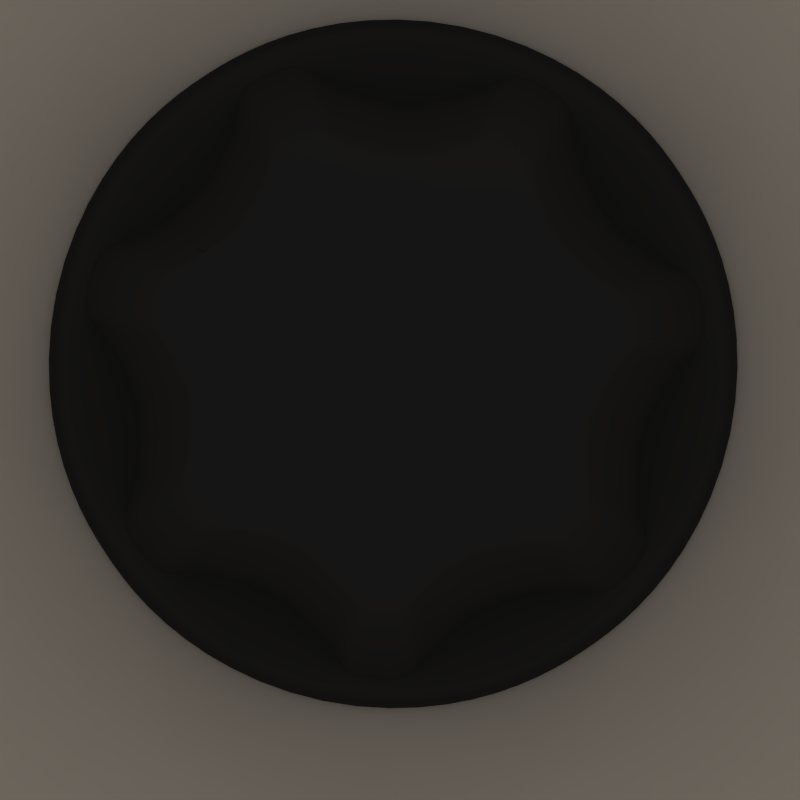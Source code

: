 # Source: tactile_knob_large.blend  (saved by Blender 2.56.0; exported with 4.5.12 LTS)
import bpy
from mathutils import Matrix  # noqa: F401  (used for matrix-valued properties, if any)

bpy.ops.wm.read_factory_settings(use_empty=True)
scene = bpy.context.scene
scene.name = 'Scene'

# ---- collections
col_collection_1 = bpy.data.collections.new('Collection 1'); scene.collection.children.link(col_collection_1)
col_collection_2 = bpy.data.collections.new('Collection 2'); scene.collection.children.link(col_collection_2)
col_collection_3 = bpy.data.collections.new('Collection 3'); scene.collection.children.link(col_collection_3)
col_collection_4 = bpy.data.collections.new('Collection 4'); scene.collection.children.link(col_collection_4)

# ---- materials (node trees are filled in below, after node groups)
mat_material_002 = bpy.data.materials.new('Material.002')
mat_material_002.alpha_threshold = 0.0
mat_material_002.use_transparent_shadow = False
mat_material_002.diffuse_color = (0.08666, 0.08408, 0.08522, 1.0)
mat_material_002.roughness = 3.14
mat_material_002.specular_intensity = 1.0
mat_material_002.line_color = (0.0, 0.0, 0.0, 1.0)
mat_plane = bpy.data.materials.new('plane')
mat_plane.alpha_threshold = 0.0
mat_plane.use_transparent_shadow = False
mat_plane.diffuse_color = (0.46, 0.4371, 0.4189, 1.0)
mat_plane.roughness = 0.5
mat_plane.line_color = (0.0, 0.0, 0.0, 0.2203)

# ---- material node trees

# ---- world
world_world = bpy.data.worlds.new('World'); scene.world = world_world
world_world.color = (1.0, 0.9859, 0.9434)
world_world.use_sun_shadow = False
world_world.sun_shadow_jitter_overblur = 0.0
world_world.cycles.sampling_method = 'MANUAL'
world_world.cycles.sample_map_resolution = 256
world_world.light_settings.ao_factor = 0.7606

# ---- cameras
cam_camera = bpy.data.cameras.new('Camera')
cam_camera.type = 'ORTHO'
cam_camera.clip_end = 100.0
cam_camera.lens = 35.0
cam_camera.ortho_scale = 24.71
cam_camera.dof.focus_distance = 0.0
cam_camera.dof.aperture_fstop = 128.0

# ---- lights
light_spot = bpy.data.lights.new('Spot', 'SPOT')
light_spot.transmission_factor = 0.0
light_spot.use_shadow = False
light_spot.energy = 65.0
light_spot.shadow_buffer_clip_start = 0.5
light_spot.shadow_soft_size = 1.0
light_spot.shadow_maximum_resolution = 0.006
light_spot.use_absolute_resolution = True
light_spot.use_square = True
light_spot.spot_blend = 0.416
light_spot.spot_size = 1.292
light_spot.cycles.use_multiple_importance_sampling = False
light_lamp = bpy.data.lights.new('Lamp', 'POINT')
light_lamp.transmission_factor = 0.0
light_lamp.cutoff_distance = 30.0
light_lamp.use_shadow = False
light_lamp.energy = 148.0
light_lamp.shadow_buffer_clip_start = 1.001
light_lamp.shadow_soft_size = 1.0
light_lamp.shadow_maximum_resolution = 0.006
light_lamp.use_absolute_resolution = True
light_lamp.cycles.use_multiple_importance_sampling = False
light_area = bpy.data.lights.new('Area', 'AREA')
light_area.transmission_factor = 0.0
light_area.energy = 87.18
light_area.shadow_buffer_clip_start = 0.5
light_area.shadow_soft_size = 1.357
light_area.shadow_maximum_resolution = 0.006
light_area.use_absolute_resolution = True
light_area.shape = 'RECTANGLE'
light_area.size = 1.357
light_area.size_y = 1.37
light_area.cycles.use_multiple_importance_sampling = False
light_spot_001 = bpy.data.lights.new('Spot.001', 'SPOT')
light_spot_001.transmission_factor = 0.0
light_spot_001.use_shadow = False
light_spot_001.energy = 211.0
light_spot_001.shadow_buffer_clip_start = 0.5
light_spot_001.shadow_soft_size = 1.0
light_spot_001.shadow_maximum_resolution = 0.006
light_spot_001.use_absolute_resolution = True
light_spot_001.use_square = True
light_spot_001.spot_blend = 0.5282
light_spot_001.spot_size = 1.99
light_spot_001.cycles.use_multiple_importance_sampling = False

# ---- meshes
me_circle_template = bpy.data.meshes.new('Circle.template')
me_circle_template.from_pydata([(0.0, 10.0, 0.0), (7.818, 6.235, 0.0), (9.749, -2.225, 0.0), (4.339, -9.01, 0.0), (-4.339, -9.01, 0.0), (-9.749, -2.225, 0.0), (-7.818, 6.235, 0.0), (-1.0, 10.0, 0.0), (1.0, 10.0, 0.0), (7.195, 7.017, 3.141e-10), (8.442, 5.453, -3.141e-10), (9.527, -3.2, -1.682e-10), (9.972, -1.25, 1.682e-10), (5.24, -8.576, -1.044e-10), (3.438, -9.444, 1.044e-10), (-3.438, -9.444, -2.984e-10), (-5.24, -8.576, 2.984e-10), (-9.972, -1.25, 2.677e-10), (-9.527, -3.2, -2.677e-10), (-8.442, 5.453, -3.539e-11), (-7.195, 7.017, 3.539e-11), (-3.587, 7.449, 2.467e-09), (3.587, 7.449, 8.632e-10), (6.464, -5.155, -2.597e-09), (-1.836e-05, -8.268, -1.848e-09), (-6.464, -5.155, 2.926e-10), (-8.06, 1.84, 2.213e-09), (-5.682, -6.666, 2.869e-10), (-7.763, -4.056, 1.212e-11), (-8.754, 0.2862, 1.204e-09), (-8.011, 3.541, 1.057e-09), (-5.234, 7.023, 1.215e-09), (-2.227, 8.471, 1.198e-09), (2.227, 8.471, 4.19e-10), (5.234, 7.023, 5.715e-10), (8.754, 0.2862, -5.934e-10), (7.763, -4.056, -1.342e-09), (5.682, -6.666, -1.311e-09), (1.669, -8.598, -8.465e-10), (-1.669, -8.598, -1.042e-09), (-5.393, -7.507, 2.887e-10), (-6.03, -5.885, 2.88e-10), (-8.519, -3.587, -1.241e-10), (-7.08, -4.569, 1.494e-10), (-9.232, -0.4646, 7.331e-10), (-8.361, 1.045, 1.691e-09), (-8.116, 4.424, 5.121e-10), (-7.987, 2.686, 1.617e-09), (-6.119, 6.928, 6.255e-10), (-4.396, 7.189, 1.82e-09), (-1.601, 9.104, 5.996e-10), (-2.879, 7.919, 1.812e-09), (1.601, 9.104, 2.098e-10), (2.879, 7.919, 6.339e-10), (6.119, 6.928, 4.389e-10), (4.396, 7.189, 7.108e-10), (8.116, 4.424, -5.671e-10), (9.232, -0.4646, -2.154e-10), (8.361, 1.045, -9.8e-10), (7.08, -4.569, -1.949e-09), (8.519, -3.587, -7.54e-10), (6.03, -5.885, -1.933e-09), (5.393, -7.507, -7.074e-10), (2.507, -8.897, -3.731e-10), (0.8416, -8.384, -1.332e-09), (-2.507, -8.897, -6.668e-10), (-0.8417, -8.384, -1.43e-09), (0.01225, 7.773, 15.6), (6.076, 4.853, 15.6), (7.574, -1.709, 15.6), (3.377, -6.971, 15.59), (-3.353, -6.971, 15.59), (-7.549, -1.709, 15.59), (-6.052, 4.853, 15.59), (-0.7633, 7.773, 15.56), (0.7878, 7.773, 15.56), (5.593, 5.459, 15.56), (6.56, 4.247, 15.56), (7.401, -2.465, 15.56), (7.746, -0.9525, 15.56), (4.076, -6.634, 15.55), (2.679, -7.307, 15.55), (-2.654, -7.307, 15.55), (-4.052, -6.634, 15.55), (-7.722, -0.9525, 15.55), (-7.377, -2.465, 15.55), (-6.535, 4.247, 15.55), (-5.568, 5.459, 15.55), (-5.001, -3.981, 16.45), (-4.395, -5.153, 16.27), (-6.009, -3.129, 16.27), (-6.778, 0.2392, 16.27), (-6.201, 2.763, 16.27), (-4.048, 5.464, 16.27), (-1.715, 6.587, 16.27), (1.74, 6.587, 16.27), (4.072, 5.464, 16.28), (6.226, 2.763, 16.28), (6.802, 0.2392, 16.27), (6.033, -3.129, 16.27), (4.419, -5.153, 16.27), (1.307, -6.652, 16.27), (-1.282, -6.652, 16.27), (-4.17, -5.805, 16.05), (-4.665, -4.547, 16.4), (-6.595, -2.765, 16.05), (-5.479, -3.527, 16.4), (-7.148, -0.3431, 16.05), (-6.473, 0.8278, 16.4), (-6.282, 3.448, 16.05), (-6.182, 2.101, 16.4), (-4.734, 5.39, 16.05), (-3.397, 5.593, 16.4), (-1.23, 7.078, 16.06), (-2.221, 6.159, 16.4), (1.254, 7.078, 16.06), (2.246, 6.159, 16.4), (4.758, 5.39, 16.06), (3.422, 5.593, 16.4), (6.307, 3.448, 16.06), (6.207, 2.101, 16.4), (7.172, -0.3431, 16.06), (6.497, 0.8278, 16.4), (5.503, -3.527, 16.4), (6.619, -2.765, 16.06), (4.689, -4.547, 16.4), (4.195, -5.805, 16.05), (1.957, -6.883, 16.05), (0.665, -6.485, 16.4), (-1.932, -6.883, 16.05), (-0.6405, -6.485, 16.4), (-6.239, 1.444, 16.45), (0.01223, -6.395, 16.45), (5.026, -3.981, 16.46), (6.264, 1.444, 16.46), (2.794, 5.795, 16.46), (-2.77, 5.795, 16.46), (0.01759, 7.681, 15.91), (6.006, 4.797, 15.91), (7.485, -1.683, 15.91), (3.341, -6.879, 15.91), (-3.306, -6.879, 15.91), (-7.45, -1.683, 15.91), (-5.971, 4.797, 15.91), (-0.7385, 7.582, 15.97), (0.7736, 7.582, 15.97), (5.457, 5.327, 15.97), (6.4, 4.144, 15.97), (7.22, -2.398, 15.97), (7.557, -0.9238, 15.97), (3.979, -6.462, 15.97), (2.617, -7.118, 15.97), (-2.582, -7.118, 15.97), (-3.944, -6.462, 15.97), (-7.522, -0.9238, 15.97), (-7.185, -2.398, 15.97), (-6.365, 4.144, 15.97), (-5.422, 5.327, 15.97), (-4.933, -3.927, 16.72), (-4.334, -5.084, 16.54), (-5.928, -3.085, 16.54), (-6.688, 0.2407, 16.54), (-6.119, 2.733, 16.54), (-3.992, 5.4, 16.54), (-1.688, 6.51, 16.54), (1.723, 6.51, 16.54), (4.027, 5.4, 16.54), (6.154, 2.733, 16.54), (6.723, 0.2407, 16.54), (5.964, -3.085, 16.54), (4.37, -5.084, 16.54), (1.296, -6.564, 16.54), (-1.261, -6.564, 16.54), (-4.113, -5.728, 16.34), (-4.601, -4.486, 16.66), (-6.507, -2.726, 16.34), (-5.405, -3.478, 16.66), (-7.053, -0.3343, 16.34), (-6.386, 0.822, 16.66), (-6.199, 3.41, 16.34), (-6.1, 2.079, 16.66), (-4.669, 5.328, 16.34), (-3.349, 5.527, 16.66), (-1.209, 6.994, 16.34), (-2.188, 6.087, 16.66), (1.244, 6.994, 16.34), (2.223, 6.087, 16.66), (4.704, 5.328, 16.34), (3.385, 5.527, 16.66), (6.234, 3.41, 16.34), (6.135, 2.079, 16.66), (7.088, -0.3343, 16.34), (6.422, 0.822, 16.66), (5.44, -3.478, 16.66), (6.543, -2.726, 16.34), (4.636, -4.486, 16.66), (4.148, -5.728, 16.34), (1.938, -6.793, 16.34), (0.6622, -6.4, 16.66), (-1.903, -6.793, 16.34), (-0.6271, -6.4, 16.66), (-6.156, 1.431, 16.72), (0.01758, -6.311, 16.72), (4.968, -3.927, 16.72), (6.191, 1.431, 16.72), (2.765, 5.727, 16.72), (-2.73, 5.727, 16.72), (-2.659, 5.579, 16.98), (2.694, 5.579, 16.98), (6.031, 1.394, 16.98), (4.84, -3.824, 16.98), (0.01758, -6.146, 16.98), (-5.996, 1.394, 16.98), (-0.6103, -6.233, 16.93), (-1.853, -6.616, 16.63), (0.6455, -6.233, 16.93), (1.888, -6.616, 16.63), (4.041, -5.579, 16.63), (4.516, -4.369, 16.93), (6.373, -2.654, 16.63), (5.299, -3.387, 16.93), (6.255, 0.8012, 16.93), (6.905, -0.3251, 16.63), (5.976, 2.025, 16.93), (6.072, 3.322, 16.63), (3.297, 5.384, 16.93), (4.583, 5.19, 16.63), (2.166, 5.929, 16.93), (1.212, 6.813, 16.63), (-2.131, 5.929, 16.93), (-1.177, 6.813, 16.63), (-3.262, 5.384, 16.93), (-4.547, 5.19, 16.63), (-5.941, 2.025, 16.93), (-6.037, 3.322, 16.63), (-6.22, 0.8012, 16.93), (-6.87, -0.3251, 16.63), (-5.264, -3.387, 16.93), (-6.338, -2.654, 16.63), (-4.481, -4.369, 16.93), (-4.005, -5.579, 16.63), (-1.228, -6.393, 16.82), (1.263, -6.393, 16.82), (4.257, -4.952, 16.82), (5.809, -3.005, 16.82), (6.549, 0.235, 16.82), (5.994, 2.663, 16.82), (3.923, 5.261, 16.82), (1.679, 6.341, 16.82), (-1.644, 6.341, 16.82), (-3.888, 5.261, 16.82), (-5.959, 2.663, 16.82), (-6.513, 0.235, 16.82), (-5.774, -3.005, 16.82), (-4.221, -4.952, 16.82), (-4.805, -3.824, 16.98), (-5.264, 5.172, 16.33), (-6.179, 4.025, 16.33), (-6.976, -2.328, 16.33), (-7.303, -0.8963, 16.33), (-3.829, -6.274, 16.33), (-2.506, -6.911, 16.33), (2.541, -6.911, 16.33), (3.864, -6.274, 16.33), (7.338, -0.8963, 16.33), (7.011, -2.328, 16.33), (6.215, 4.025, 16.33), (5.299, 5.172, 16.33), (0.7517, 7.362, 16.33), (-0.7165, 7.362, 16.33), (-5.815, 4.673, 16.27), (-7.256, -1.639, 16.27), (-3.219, -6.7, 16.27), (3.255, -6.7, 16.27), (7.291, -1.639, 16.27), (5.85, 4.673, 16.27), (0.01759, 7.482, 16.27), (0.01759, 7.193, 16.47), (5.625, 4.493, 16.47), (7.01, -1.574, 16.47), (3.129, -6.44, 16.47), (-3.094, -6.44, 16.47), (-6.974, -1.574, 16.47), (-5.59, 4.493, 16.47), (-0.6894, 7.091, 16.51), (0.7245, 7.091, 16.51), (5.104, 4.982, 16.51), (5.986, 3.877, 16.51), (6.753, -2.241, 16.51), (7.067, -0.8624, 16.51), (3.722, -6.041, 16.51), (2.448, -6.655, 16.51), (-2.413, -6.655, 16.51), (-3.687, -6.041, 16.51), (-7.032, -0.8624, 16.51), (-6.717, -2.241, 16.51), (-5.95, 3.877, 16.51), (-5.069, 4.982, 16.51), (-4.773, -3.799, 16.99), (-4.15, -4.867, 16.87), (-5.676, -2.953, 16.87), (-6.403, 0.2314, 16.87), (-5.858, 2.618, 16.87), (-3.821, 5.172, 16.87), (-1.616, 6.234, 16.87), (1.651, 6.234, 16.87), (3.857, 5.172, 16.87), (5.893, 2.618, 16.87), (6.438, 0.2314, 16.87), (5.711, -2.953, 16.87), (4.185, -4.867, 16.87), (1.242, -6.285, 16.87), (-1.206, -6.285, 16.87), (-3.9, -5.433, 16.73), (-4.436, -4.325, 16.95), (-6.172, -2.585, 16.73), (-5.211, -3.353, 16.95), (-6.69, -0.316, 16.73), (-6.158, 0.7934, 16.95), (-5.879, 3.236, 16.73), (-5.881, 2.005, 16.95), (-4.428, 5.055, 16.73), (-3.229, 5.331, 16.95), (-1.146, 6.636, 16.73), (-2.109, 5.87, 16.95), (1.181, 6.636, 16.73), (2.144, 5.87, 16.95), (4.463, 5.055, 16.73), (3.264, 5.331, 16.95), (5.914, 3.236, 16.73), (5.916, 2.005, 16.95), (6.725, -0.316, 16.73), (6.193, 0.7934, 16.95), (5.246, -3.353, 16.95), (6.207, -2.585, 16.73), (4.471, -4.325, 16.95), (3.936, -5.433, 16.73), (1.839, -6.442, 16.73), (0.6392, -6.171, 16.95), (-1.804, -6.442, 16.73), (-0.604, -6.171, 16.95), (-5.956, 1.385, 16.99), (0.01758, -6.106, 16.99), (4.808, -3.799, 16.99), (5.992, 1.385, 16.99), (2.676, 5.542, 16.99), (-2.641, 5.542, 16.99), (-2.625, 5.51, 17.01), (2.661, 5.51, 17.01), (5.956, 1.377, 17.01), (4.78, -3.776, 17.01), (0.01758, -6.07, 17.01), (-5.921, 1.377, 17.01), (-0.597, -6.101, 16.98), (-1.737, -6.205, 16.85), (0.6321, -6.101, 16.98), (1.772, -6.205, 16.85), (3.792, -5.232, 16.85), (4.421, -4.276, 16.98), (5.979, -2.489, 16.85), (5.187, -3.315, 16.98), (6.123, 0.7846, 16.98), (6.478, -0.3036, 16.85), (5.849, 1.983, 16.98), (5.697, 3.118, 16.85), (3.228, 5.271, 16.98), (4.3, 4.87, 16.85), (2.12, 5.804, 16.98), (1.138, 6.392, 16.85), (-2.085, 5.804, 16.98), (-1.103, 6.392, 16.85), (-3.192, 5.271, 16.98), (-4.265, 4.87, 16.85), (-5.814, 1.983, 16.98), (-5.662, 3.118, 16.85), (-6.088, 0.7846, 16.98), (-6.443, -0.3036, 16.85), (-5.152, -3.315, 16.98), (-5.944, -2.489, 16.85), (-4.386, -4.276, 16.98), (-3.756, -5.232, 16.85), (-1.179, -6.145, 16.93), (1.215, -6.145, 16.93), (4.092, -4.759, 16.93), (5.585, -2.887, 16.93), (6.296, 0.2267, 16.93), (5.763, 2.561, 16.93), (3.771, 5.058, 16.93), (1.615, 6.097, 16.93), (-1.579, 6.097, 16.93), (-3.736, 5.058, 16.93), (-5.728, 2.561, 16.93), (-6.261, 0.2267, 16.93), (-5.55, -2.887, 16.93), (-4.057, -4.759, 16.93), (-4.745, -3.776, 17.01), (-4.792, 4.712, 16.73), (-5.626, 3.667, 16.73), (-6.351, -2.118, 16.73), (-6.649, -0.8143, 16.73), (-3.485, -5.712, 16.73), (-2.281, -6.292, 16.73), (2.316, -6.292, 16.73), (3.52, -5.712, 16.73), (6.684, -0.8143, 16.73), (6.386, -2.118, 16.73), (5.661, 3.667, 16.73), (4.827, 4.712, 16.73), (0.6861, 6.707, 16.73), (-0.6509, 6.707, 16.73), (-5.269, 4.237, 16.7), (-6.574, -1.483, 16.7), (-2.916, -6.07, 16.7), (2.951, -6.07, 16.7), (6.609, -1.483, 16.7), (5.304, 4.237, 16.7), (0.01759, 6.783, 16.7), (0.01759, 6.305, 16.93), (4.93, 3.939, 16.93), (6.143, -1.377, 16.93), (2.744, -5.64, 16.93), (-2.709, -5.64, 16.93), (-6.108, -1.377, 16.93), (-4.895, 3.939, 16.93), (-0.6061, 6.259, 16.93), (0.6413, 6.259, 16.93), (4.505, 4.398, 16.93), (5.283, 3.423, 16.93), (5.96, -1.975, 16.93), (6.237, -0.7583, 16.93), (3.286, -5.327, 16.93), (2.162, -5.869, 16.93), (-2.127, -5.869, 16.93), (-3.251, -5.327, 16.93), (-6.202, -0.7583, 16.93), (-5.924, -1.975, 16.93), (-5.248, 3.423, 16.93), (-4.47, 4.398, 16.93), (-4.713, -3.751, 17.02), (-3.95, -4.634, 17.0), (-5.404, -2.811, 17.0), (-6.096, 0.2214, 17.0), (-5.577, 2.494, 17.0), (-3.638, 4.926, 17.0), (-1.538, 5.937, 17.0), (1.573, 5.937, 17.0), (3.673, 4.926, 17.0), (5.612, 2.494, 17.0), (6.131, 0.2213, 17.0), (5.439, -2.811, 17.0), (3.986, -4.634, 17.0), (1.183, -5.983, 17.0), (-1.148, -5.983, 17.0), (-3.589, -4.999, 16.97), (-4.328, -4.22, 17.01), (-5.68, -2.377, 16.97), (-5.084, -3.271, 17.01), (-6.156, -0.2892, 16.97), (-6.008, 0.7746, 17.01), (-5.41, 2.98, 16.97), (-5.738, 1.957, 17.01), (-4.075, 4.655, 16.97), (-3.15, 5.202, 17.01), (-1.053, 6.11, 16.97), (-2.057, 5.728, 17.01), (1.089, 6.11, 16.97), (2.093, 5.728, 17.01), (4.11, 4.655, 16.97), (3.185, 5.202, 17.01), (5.445, 2.98, 16.97), (5.773, 1.957, 17.01), (6.192, -0.2892, 16.97), (6.043, 0.7746, 17.01), (5.119, -3.271, 17.01), (5.715, -2.377, 16.97), (4.363, -4.22, 17.01), (3.624, -4.999, 16.97), (1.694, -5.929, 16.97), (0.6241, -6.02, 17.01), (-1.659, -5.929, 16.97), (-0.5889, -6.02, 17.01), (-5.882, 1.368, 17.02), (0.01758, -6.029, 17.02), (4.748, -3.751, 17.02), (5.917, 1.368, 17.02), (2.643, 5.473, 17.02), (-2.608, 5.473, 17.02), (-2.586, 5.428, 17.04), (2.621, 5.428, 17.04), (5.868, 1.357, 17.04), (4.709, -3.72, 17.04), (0.01758, -5.979, 17.04), (-5.832, 1.357, 17.04), (-0.5818, -5.949, 17.04), (-1.61, -5.754, 17.04), (0.6169, -5.949, 17.04), (1.645, -5.754, 17.04), (3.518, -4.852, 17.04), (4.312, -4.17, 17.04), (5.548, -2.307, 17.04), (5.059, -3.232, 17.04), (5.972, 0.7657, 17.04), (6.01, -0.2801, 17.04), (5.705, 1.934, 17.04), (5.286, 2.893, 17.04), (3.148, 5.141, 17.04), (3.99, 4.519, 17.04), (2.068, 5.661, 17.04), (1.057, 5.931, 17.04), (-2.033, 5.661, 17.04), (-1.022, 5.931, 17.04), (-3.113, 5.141, 17.04), (-3.955, 4.519, 17.04), (-5.67, 1.934, 17.04), (-5.251, 2.893, 17.04), (-5.937, 0.7657, 17.04), (-5.975, -0.2801, 17.04), (-5.024, -3.232, 17.04), (-5.513, -2.307, 17.04), (-4.277, -4.17, 17.04), (-3.483, -4.852, 17.04), (-1.126, -5.869, 17.04), (1.161, -5.869, 17.04), (3.91, -4.545, 17.04), (5.336, -2.757, 17.04), (6.015, 0.2175, 17.04), (5.506, 2.447, 17.04), (3.604, 4.833, 17.04), (1.543, 5.825, 17.04), (-1.508, 5.825, 17.04), (-3.568, 4.833, 17.04), (-5.471, 2.447, 17.04), (-5.98, 0.2175, 17.04), (-5.301, -2.757, 17.04), (-3.875, -4.545, 17.04), (-4.674, -3.72, 17.04), (-4.278, 4.211, 17.04), (-5.023, 3.277, 17.04), (-5.671, -1.889, 17.04), (-5.936, -0.725, 17.04), (-3.111, -5.099, 17.04), (-2.035, -5.617, 17.04), (2.07, -5.617, 17.04), (3.146, -5.099, 17.04), (5.971, -0.725, 17.04), (5.706, -1.889, 17.04), (5.058, 3.277, 17.04), (4.313, 4.211, 17.04), (0.6147, 5.992, 17.04), (-0.5795, 5.992, 17.04), (-4.674, 3.763, 17.04), (-5.832, -1.314, 17.04), (-2.586, -5.385, 17.04), (2.621, -5.385, 17.04), (5.868, -1.314, 17.04), (4.709, 3.763, 17.04), (0.01759, 6.022, 17.04), (0.01759, 5.181, 17.32), (4.051, 3.238, 17.32), (5.047, -1.127, 17.32), (2.256, -4.627, 17.32), (-2.221, -4.627, 17.32), (-5.012, -1.127, 17.32), (-4.016, 3.238, 17.32), (-0.4958, 5.155, 17.32), (0.531, 5.155, 17.32), (3.711, 3.624, 17.32), (4.351, 2.821, 17.32), (4.908, -1.621, 17.32), (5.137, -0.6203, 17.32), (2.708, -4.381, 17.32), (1.782, -4.826, 17.32), (-1.747, -4.826, 17.32), (-2.672, -4.381, 17.32), (-5.102, -0.6203, 17.32), (-4.873, -1.621, 17.32), (-4.316, 2.821, 17.32), (-3.676, 3.624, 17.32), (-4.016, -3.195, 17.32), (-3.329, -3.905, 17.32), (-4.555, -2.368, 17.32), (-5.139, 0.1901, 17.32), (-4.701, 2.107, 17.32), (-3.066, 4.158, 17.32), (-1.294, 5.011, 17.32), (1.329, 5.011, 17.32), (3.101, 4.158, 17.32), (4.737, 2.107, 17.32), (5.174, 0.1901, 17.32), (4.59, -2.368, 17.32), (3.364, -3.905, 17.32), (1.001, -5.043, 17.32), (-0.9655, -5.043, 17.32), (-2.992, -4.169, 17.32), (-3.675, -3.582, 17.32), (-4.737, -1.981, 17.32), (-4.317, -2.776, 17.32), (-5.135, -0.2378, 17.32), (-5.102, 0.6614, 17.32), (-4.512, 2.491, 17.32), (-4.872, 1.666, 17.32), (-3.398, 3.888, 17.32), (-2.674, 4.423, 17.32), (-0.8762, 5.103, 17.32), (-1.745, 4.87, 17.32), (0.9114, 5.103, 17.32), (1.781, 4.87, 17.32), (3.433, 3.888, 17.32), (2.709, 4.423, 17.32), (4.548, 2.491, 17.32), (4.908, 1.666, 17.32), (5.17, -0.2378, 17.32), (5.137, 0.6614, 17.32), (4.352, -2.776, 17.32), (4.773, -1.981, 17.32), (3.71, -3.582, 17.32), (3.028, -4.169, 17.32), (1.417, -4.944, 17.32), (0.5329, -5.112, 17.32), (-1.382, -4.944, 17.32), (-0.4977, -5.112, 17.32), (-5.012, 1.17, 17.32), (0.01758, -5.138, 17.32), (4.051, -3.195, 17.32), (5.047, 1.17, 17.32), (2.256, 4.67, 17.32), (-2.221, 4.67, 17.32), (-1.796, 3.787, 17.57), (1.831, 3.787, 17.57), (4.092, 0.9514, 17.57), (3.285, -2.584, 17.57), (0.01758, -4.158, 17.57), (-4.057, 0.9514, 17.57), (-0.3998, -4.137, 17.57), (-1.116, -4.001, 17.57), (0.435, -4.137, 17.57), (1.151, -4.001, 17.57), (2.456, -3.373, 17.57), (3.008, -2.897, 17.57), (3.869, -1.6, 17.57), (3.529, -2.245, 17.57), (4.164, 0.5398, 17.57), (4.191, -0.1885, 17.57), (3.979, 1.354, 17.57), (3.687, 2.022, 17.57), (2.198, 3.587, 17.57), (2.784, 3.154, 17.57), (1.446, 3.949, 17.57), (0.7416, 4.137, 17.57), (-1.41, 3.949, 17.57), (-0.7064, 4.137, 17.57), (-2.163, 3.587, 17.57), (-2.749, 3.154, 17.57), (-3.943, 1.354, 17.57), (-3.652, 2.022, 17.57), (-4.129, 0.5398, 17.57), (-4.156, -0.1885, 17.57), (-3.494, -2.245, 17.57), (-3.834, -1.6, 17.57), (-2.973, -2.897, 17.57), (-2.42, -3.373, 17.57), (-0.7787, -4.081, 17.57), (0.8139, -4.081, 17.57), (2.729, -3.159, 17.57), (3.722, -1.914, 17.57), (4.194, 0.158, 17.57), (3.84, 1.711, 17.57), (2.515, 3.372, 17.57), (1.08, 4.063, 17.57), (-1.045, 4.063, 17.57), (-2.48, 3.372, 17.57), (-3.805, 1.711, 17.57), (-4.159, 0.158, 17.57), (-3.686, -1.914, 17.57), (-2.693, -3.159, 17.57), (-3.25, -2.584, 17.57), (-2.974, 2.939, 17.57), (-3.493, 2.289, 17.57), (-3.944, -1.309, 17.57), (-4.129, -0.4984, 17.57), (-2.161, -3.545, 17.57), (-1.412, -3.905, 17.57), (1.447, -3.905, 17.57), (2.196, -3.545, 17.57), (4.164, -0.4984, 17.57), (3.979, -1.309, 17.57), (3.528, 2.289, 17.57), (3.009, 2.939, 17.57), (0.4334, 4.18, 17.57), (-0.3982, 4.18, 17.57), (-3.25, 2.627, 17.57), (-4.057, -0.9084, 17.57), (-1.796, -3.744, 17.57), (1.831, -3.744, 17.57), (4.092, -0.9084, 17.57), (3.285, 2.627, 17.57), (0.01759, 4.201, 17.57), (0.01759, 3.356, 17.73), (2.625, 2.101, 17.73), (3.269, -0.7205, 17.73), (1.464, -2.983, 17.73), (-1.429, -2.983, 17.73), (-3.233, -0.7205, 17.73), (-2.59, 2.101, 17.73), (-0.3142, 3.34, 17.73), (0.3494, 3.34, 17.73), (2.405, 2.35, 17.73), (2.819, 1.831, 17.73), (3.179, -1.04, 17.73), (3.326, -0.3934, 17.73), (1.756, -2.824, 17.73), (1.158, -3.112, 17.73), (-1.123, -3.112, 17.73), (-1.721, -2.824, 17.73), (-3.291, -0.3934, 17.73), (-3.144, -1.04, 17.73), (-2.784, 1.831, 17.73), (-2.37, 2.35, 17.73), (-2.59, -2.058, 17.73), (-2.146, -2.516, 17.73), (-2.938, -1.523, 17.73), (-3.315, 0.1305, 17.73), (-3.033, 1.369, 17.73), (-1.975, 2.695, 17.73), (-0.8303, 3.247, 17.73), (0.8654, 3.247, 17.73), (2.01, 2.695, 17.73), (3.068, 1.369, 17.73), (3.35, 0.1304, 17.73), (2.973, -1.523, 17.73), (2.181, -2.516, 17.73), (0.653, -3.252, 17.73), (-0.6178, -3.252, 17.73), (-1.928, -2.687, 17.73), (-2.369, -2.308, 17.73), (-3.056, -1.273, 17.73), (-2.784, -1.787, 17.73), (-3.313, -0.1461, 17.73), (-3.291, 0.4351, 17.73), (-2.91, 1.618, 17.73), (-3.143, 1.085, 17.73), (-2.19, 2.521, 17.73), (-1.722, 2.866, 17.73), (-0.5601, 3.306, 17.73), (-1.122, 3.155, 17.73), (0.5953, 3.306, 17.73), (1.157, 3.155, 17.73), (2.225, 2.521, 17.73), (1.757, 2.866, 17.73), (2.946, 1.618, 17.73), (3.178, 1.085, 17.73), (3.348, -0.1461, 17.73), (3.327, 0.4351, 17.73), (2.819, -1.787, 17.73), (3.091, -1.273, 17.73), (2.404, -2.308, 17.73), (1.963, -2.687, 17.73), (0.9221, -3.188, 17.73), (0.3507, -3.297, 17.73), (-0.8869, -3.188, 17.73), (-0.3155, -3.297, 17.73), (-3.233, 0.7635, 17.73), (0.01758, -3.313, 17.73), (2.625, -2.058, 17.73), (3.269, 0.7635, 17.73), (1.464, 3.026, 17.73), (-1.429, 3.026, 17.73), (-1.107, 2.357, 17.83), (1.142, 2.357, 17.83), (2.544, 0.5982, 17.83), (2.044, -1.594, 17.83), (0.01758, -2.57, 17.83), (-2.509, 0.5982, 17.83), (-0.2413, -2.557, 17.83), (-0.6854, -2.473, 17.83), (0.2765, -2.557, 17.83), (0.7206, -2.473, 17.83), (1.53, -2.083, 17.83), (1.872, -1.789, 17.83), (2.406, -0.9842, 17.83), (2.195, -1.384, 17.83), (2.589, 0.3429, 17.83), (2.606, -0.1088, 17.83), (2.474, 0.8477, 17.83), (2.293, 1.262, 17.83), (1.37, 2.233, 17.83), (1.733, 1.964, 17.83), (0.9032, 2.457, 17.83), (0.4666, 2.574, 17.83), (-0.8681, 2.457, 17.83), (-0.4314, 2.574, 17.83), (-1.335, 2.233, 17.83), (-1.698, 1.964, 17.83), (-2.439, 0.8477, 17.83), (-2.258, 1.262, 17.83), (-2.554, 0.343, 17.83), (-2.571, -0.1088, 17.83), (-2.16, -1.384, 17.83), (-2.371, -0.9842, 17.83), (-1.837, -1.789, 17.83), (-1.494, -2.083, 17.83), (-0.4763, -2.523, 17.83), (0.5114, -2.523, 17.83), (1.699, -1.951, 17.83), (2.315, -1.179, 17.83), (2.608, 0.1062, 17.83), (2.388, 1.069, 17.83), (1.566, 2.099, 17.83), (0.6765, 2.528, 17.83), (-0.6414, 2.528, 17.83), (-1.531, 2.1, 17.83), (-2.353, 1.069, 17.83), (-2.573, 0.1062, 17.83), (-2.279, -1.179, 17.83), (-1.664, -1.951, 17.83), (-2.009, -1.594, 17.83), (-1.838, 1.831, 17.83), (-2.159, 1.428, 17.83), (-2.439, -0.8038, 17.83), (-2.554, -0.3009, 17.83), (-1.334, -2.19, 17.83), (-0.869, -2.414, 17.83), (0.9042, -2.414, 17.83), (1.369, -2.19, 17.83), (2.589, -0.3009, 17.83), (2.474, -0.8038, 17.83), (2.195, 1.428, 17.83), (1.873, 1.831, 17.83), (0.2755, 2.6, 17.83), (-0.2403, 2.6, 17.83), (-2.009, 1.637, 17.83), (-2.509, -0.5552, 17.83), (-1.107, -2.314, 17.83), (1.142, -2.314, 17.83), (2.544, -0.5552, 17.83), (2.044, 1.637, 17.83), (0.01759, 2.613, 17.83), (-0.7489, 1.613, 17.91), (0.784, 1.613, 17.91), (1.74, 0.4146, 17.91), (1.399, -1.08, 17.91), (0.01758, -1.745, 17.91), (-1.705, 0.4146, 17.91), (-0.1589, -1.736, 17.91), (-0.4616, -1.679, 17.91), (0.194, -1.736, 17.91), (0.4967, -1.679, 17.91), (1.048, -1.413, 17.91), (1.282, -1.212, 17.91), (1.646, -0.664, 17.91), (1.502, -0.9364, 17.91), (1.77, 0.2406, 17.91), (1.782, -0.06728, 17.91), (1.692, 0.5846, 17.91), (1.569, 0.867, 17.91), (0.9392, 1.529, 17.91), (1.187, 1.345, 17.91), (0.6212, 1.682, 17.91), (0.3236, 1.761, 17.91), (-0.5861, 1.682, 17.91), (-0.2884, 1.761, 17.91), (-0.904, 1.529, 17.91), (-1.152, 1.345, 17.91), (-1.657, 0.5846, 17.91), (-1.533, 0.867, 17.91), (-1.735, 0.2406, 17.91), (-1.747, -0.06728, 17.91), (-1.467, -0.9364, 17.91), (-1.61, -0.664, 17.91), (-1.247, -1.212, 17.91), (-1.013, -1.413, 17.91), (-0.319, -1.713, 17.91), (0.3542, -1.713, 17.91), (1.164, -1.323, 17.91), (1.583, -0.7965, 17.91), (1.783, 0.07921, 17.91), (1.633, 0.7355, 17.91), (1.073, 1.438, 17.91), (0.4667, 1.73, 17.91), (-0.4315, 1.73, 17.91), (-1.038, 1.438, 17.91), (-1.598, 0.7355, 17.91), (-1.748, 0.07922, 17.91), (-1.548, -0.7965, 17.91), (-1.128, -1.323, 17.91), (-1.364, -1.08, 17.91), (-1.247, 1.255, 17.91), (-1.466, 0.98, 17.91), (-1.657, -0.541, 17.91), (-1.735, -0.1983, 17.91), (-0.9034, -1.486, 17.91), (-0.5867, -1.638, 17.91), (0.6219, -1.638, 17.91), (0.9386, -1.486, 17.91), (1.77, -0.1983, 17.91), (1.692, -0.541, 17.91), (1.501, 0.98, 17.91), (1.282, 1.255, 17.91), (0.1934, 1.779, 17.91), (-0.1582, 1.779, 17.91), (-1.364, 1.123, 17.91), (-1.705, -0.3716, 17.91), (-0.7489, -1.57, 17.91), (0.784, -1.57, 17.91), (1.74, -0.3716, 17.91), (1.399, 1.123, 17.91), (0.01759, 1.788, 17.91), (0.01759, 0.9795, 17.96), (0.7665, 0.6188, 17.96), (0.9515, -0.1917, 17.96), (0.4332, -0.8416, 17.96), (-0.3981, -0.8416, 17.96), (-0.9163, -0.1917, 17.96), (-0.7314, 0.6188, 17.96), (-0.07773, 0.9747, 17.96), (0.1129, 0.9747, 17.96), (0.7034, 0.6903, 17.96), (0.8223, 0.5413, 17.96), (0.9257, -0.2835, 17.96), (0.9681, -0.09767, 17.96), (0.517, -0.7959, 17.96), (0.3453, -0.8787, 17.96), (-0.3101, -0.8787, 17.96), (-0.4819, -0.7959, 17.96), (-0.9329, -0.09767, 17.96), (-0.8905, -0.2835, 17.96), (-0.7871, 0.5413, 17.96), (-0.6682, 0.6903, 17.96), (-0.7314, -0.5758, 17.96), (-0.6038, -0.7075, 17.96), (-0.8315, -0.4221, 17.96), (-0.9399, 0.0528, 17.96), (-0.8586, 0.4087, 17.96), (-0.5549, 0.7896, 17.96), (-0.226, 0.948, 17.96), (0.2612, 0.948, 17.96), (0.5901, 0.7896, 17.96), (0.8938, 0.4087, 17.96), (0.975, 0.0528, 17.96), (0.8666, -0.4221, 17.96), (0.639, -0.7075, 17.96), (0.2001, -0.9189, 17.96), (-0.165, -0.9189, 17.96), (-0.5413, -0.7565, 17.96), (-0.668, -0.6476, 17.96), (-0.8653, -0.3502, 17.96), (-0.7873, -0.498, 17.96), (-0.9392, -0.02664, 17.96), (-0.933, 0.1403, 17.96), (-0.8235, 0.48, 17.96), (-0.8904, 0.3269, 17.96), (-0.6166, 0.7395, 17.96), (-0.4822, 0.8388, 17.96), (-0.1484, 0.965, 17.96), (-0.3098, 0.9218, 17.96), (0.1835, 0.965, 17.96), (0.3449, 0.9218, 17.96), (0.6518, 0.7395, 17.96), (0.5174, 0.8388, 17.96), (0.8587, 0.48, 17.96), (0.9256, 0.3269, 17.96), (0.9743, -0.02665, 17.96), (0.9681, 0.1403, 17.96), (0.8225, -0.498, 17.96), (0.9005, -0.3502, 17.96), (0.7031, -0.6476, 17.96), (0.5765, -0.7565, 17.96), (0.2774, -0.9005, 17.96), (0.1133, -0.9317, 17.96), (-0.2422, -0.9005, 17.96), (-0.0781, -0.9317, 17.96), (-0.9163, 0.2347, 17.96), (0.01759, -0.9364, 17.96), (0.7665, -0.5758, 17.96), (0.9515, 0.2347, 17.96), (0.4332, 0.8846, 17.96), (-0.398, 0.8846, 17.96), (-0.1658, 0.4023, 17.98), (0.201, 0.4023, 17.98), (0.4297, 0.1156, 17.98), (0.3481, -0.242, 17.98), (0.01759, -0.4012, 17.98), (-0.3945, 0.1156, 17.98), (-0.02463, -0.3991, 17.98), (-0.09707, -0.3854, 17.98), (0.05981, -0.3991, 17.98), (0.1322, -0.3854, 17.98), (0.2642, -0.3218, 17.98), (0.3201, -0.2737, 17.98), (0.4072, -0.1425, 17.98), (0.3727, -0.2077, 17.98), (0.437, 0.07393, 17.98), (0.4398, 0.0002572, 17.98), (0.4182, 0.1563, 17.98), (0.3887, 0.2238, 17.98), (0.2381, 0.3821, 17.98), (0.2974, 0.3383, 17.98), (0.162, 0.4188, 17.98), (0.09082, 0.4378, 17.98), (-0.1269, 0.4188, 17.98), (-0.05564, 0.4378, 17.98), (-0.2029, 0.3821, 17.98), (-0.2622, 0.3383, 17.98), (-0.3831, 0.1563, 17.98), (-0.3536, 0.2238, 17.98), (-0.4019, 0.07393, 17.98), (-0.4046, 0.0002575, 17.98), (-0.3376, -0.2077, 17.98), (-0.372, -0.1425, 17.98), (-0.2849, -0.2737, 17.98), (-0.229, -0.3218, 17.98), (-0.06296, -0.3935, 17.98), (0.09813, -0.3935, 17.98), (0.2918, -0.3002, 17.98), (0.3922, -0.1742, 17.98), (0.4401, 0.03531, 17.98), (0.4042, 0.1924, 17.98), (0.2702, 0.3604, 17.98), (0.1251, 0.4303, 17.98), (-0.08989, 0.4303, 17.98), (-0.235, 0.3604, 17.98), (-0.369, 0.1924, 17.98), (-0.4049, 0.03531, 17.98), (-0.3571, -0.1742, 17.98), (-0.2566, -0.3002, 17.98), (-0.3129, -0.242, 17.98), (-0.285, 0.3166, 17.98), (-0.3375, 0.2509, 17.98), (-0.3831, -0.1131, 17.98), (-0.4018, -0.03108, 17.98), (-0.2028, -0.3392, 17.98), (-0.127, -0.3757, 17.98), (0.1622, -0.3757, 17.98), (0.238, -0.3392, 17.98), (0.437, -0.03108, 17.98), (0.4183, -0.1131, 17.98), (0.3727, 0.2509, 17.98), (0.3202, 0.3166, 17.98), (0.05965, 0.4421, 17.98), (-0.02447, 0.4421, 17.98), (-0.3129, 0.2851, 17.98), (-0.3945, -0.07256, 17.98), (-0.1658, -0.3593, 17.98), (0.201, -0.3593, 17.98), (0.4297, -0.07256, 17.98), (0.3481, 0.2851, 17.98), (0.01759, 0.4442, 17.98), (0.005954, 0.03807, 17.98), (4.012, 3.917, 17.19), (4.38, 3.5, 17.19), (4.705, 3.049, 17.19), (5.458, -1.22, 17.19), (5.307, -1.755, 17.19), (2.927, -4.74, 17.19), (2.439, -5.006, 17.19), (1.926, -5.222, 17.19), (-1.891, -5.222, 17.19), (-2.403, -5.006, 17.19), (-2.892, -4.74, 17.19), (-5.422, -1.22, 17.19), (-5.519, -0.6727, 17.19), (-5.272, -1.755, 17.19), (-4.669, 3.049, 17.19), (-4.345, 3.5, 17.19), (-3.977, 3.917, 17.19), (-3.238, -4.51, 17.19), (-3.602, -4.225, 17.19), (-3.976, -3.876, 17.19), (-4.345, -3.457, 17.19), (-5.125, -2.144, 17.19), (-4.928, -2.562, 17.19), (-4.671, -3.004, 17.19), (-5.555, -0.2589, 17.19), (-5.559, 0.2038, 17.19), (-5.519, 0.7136, 17.19), (-5.086, 2.277, 17.19), (-4.882, 2.692, 17.19), (-5.271, 1.8, 17.19), (-3.676, 4.204, 17.19), (-3.317, 4.495, 17.19), (-2.893, 4.782, 17.19), (-0.9491, 5.517, 17.19), (-0.5376, 5.574, 17.19), (-1.401, 5.418, 17.19), (-1.889, 5.265, 17.19), (0.5728, 5.574, 17.19), (0.9842, 5.517, 17.19), (1.436, 5.418, 17.19), (1.924, 5.265, 17.19), (3.352, 4.495, 17.19), (3.711, 4.204, 17.19), (2.929, 4.782, 17.19), (4.917, 2.692, 17.19), (5.121, 2.277, 17.19), (5.306, 1.8, 17.19), (5.59, -0.2589, 17.19), (5.554, -0.6727, 17.19), (5.594, 0.2038, 17.19), (5.554, 0.7136, 17.19), (4.963, -2.562, 17.19), (4.706, -3.004, 17.19), (5.16, -2.144, 17.19), (4.011, -3.876, 17.19), (3.637, -4.225, 17.19), (3.273, -4.51, 17.19), (1.531, -5.349, 17.19), (1.081, -5.456, 17.19), (0.5749, -5.53, 17.19), (-1.496, -5.349, 17.19), (-1.046, -5.456, 17.19), (-0.5398, -5.53, 17.19), (0.01759, 5.601, 17.19), (-5.422, 1.263, 17.19), (-2.403, 5.049, 17.19), (2.439, 5.049, 17.19), (5.458, 1.263, 17.19), (4.38, -3.457, 17.19), (0.01758, -5.558, 17.19), (0.01758, -4.648, 17.46), (-0.4488, -4.624, 17.46), (0.484, -4.624, 17.46), (3.668, -2.89, 17.46), (3.359, -3.24, 17.46), (3.941, -2.51, 17.46), (4.57, 1.06, 17.46), (4.651, 0.6006, 17.46), (4.443, 1.51, 17.46), (2.043, 4.228, 17.46), (2.454, 4.005, 17.46), (1.613, 4.41, 17.46), (-2.008, 4.228, 17.46), (-1.578, 4.41, 17.46), (-2.418, 4.005, 17.46), (-4.534, 1.06, 17.46), (-4.408, 1.51, 17.46), (-4.615, 0.6006, 17.46), (4.65, -0.5594, 17.46), (4.57, -1.017, 17.46), (0.01759, 4.691, 17.46), (0.4822, 4.667, 17.46), (-0.447, 4.667, 17.46), (-0.8721, -4.562, 17.46), (-1.249, -4.473, 17.46), (-1.58, -4.366, 17.46), (0.9073, -4.562, 17.46), (1.284, -4.473, 17.46), (1.615, -4.366, 17.46), (3.046, -3.532, 17.46), (2.742, -3.771, 17.46), (2.452, -3.963, 17.46), (4.321, -1.79, 17.46), (4.156, -2.141, 17.46), (4.444, -1.465, 17.46), (4.684, 0.174, 17.46), (4.681, -0.2132, 17.46), (4.288, 1.909, 17.46), (3.94, 2.555, 17.46), (4.117, 2.256, 17.46), (2.808, 3.765, 17.46), (3.109, 3.521, 17.46), (3.36, 3.281, 17.46), (1.205, 4.537, 17.46), (0.8265, 4.62, 17.46), (-1.17, 4.537, 17.46), (-0.7913, 4.62, 17.46), (-2.773, 3.765, 17.46), (-3.073, 3.521, 17.46), (-3.325, 3.281, 17.46), (-4.253, 1.909, 17.46), (-4.082, 2.256, 17.46), (-3.904, 2.555, 17.46), (-4.649, 0.1741, 17.46), (-4.615, -0.5594, 17.46), (-4.646, -0.2132, 17.46), (-3.905, -2.51, 17.46), (-4.121, -2.141, 17.46), (-3.633, -2.89, 17.46), (-4.286, -1.79, 17.46), (-4.409, -1.465, 17.46), (-3.324, -3.24, 17.46), (-3.011, -3.532, 17.46), (-2.417, -3.963, 17.46), (-2.706, -3.771, 17.46), (-3.633, 2.933, 17.46), (-4.534, -1.017, 17.46), (-2.008, -4.185, 17.46), (2.043, -4.185, 17.46), (3.668, 2.933, 17.46), (4.163, 4.064, 17.12), (4.545, 3.632, 17.12), (4.881, 3.163, 17.12), (5.663, -1.267, 17.12), (5.506, -1.822, 17.12), (3.036, -4.919, 17.12), (2.53, -5.195, 17.12), (1.998, -5.419, 17.12), (-1.963, -5.419, 17.12), (-2.495, -5.195, 17.12), (-3.001, -4.919, 17.12), (-5.627, -1.267, 17.12), (-5.728, -0.6988, 17.12), (-5.471, -1.822, 17.12), (-4.846, 3.163, 17.12), (-4.509, 3.632, 17.12), (-4.128, 4.064, 17.12), (-3.36, -4.681, 17.12), (-3.738, -4.385, 17.12), (-4.126, -4.023, 17.12), (-4.509, -3.589, 17.12), (-5.319, -2.225, 17.12), (-5.114, -2.66, 17.12), (-4.847, -3.118, 17.12), (-5.765, -0.2695, 17.12), (-5.769, 0.2107, 17.12), (-5.728, 0.7397, 17.12), (-5.278, 2.362, 17.12), (-5.066, 2.793, 17.12), (-5.47, 1.867, 17.12), (-3.815, 4.361, 17.12), (-3.443, 4.664, 17.12), (-3.003, 4.961, 17.12), (-0.9855, 5.724, 17.12), (-0.5586, 5.783, 17.12), (-1.455, 5.621, 17.12), (-1.961, 5.463, 17.12), (0.5937, 5.783, 17.12), (1.021, 5.724, 17.12), (1.49, 5.621, 17.12), (1.996, 5.463, 17.12), (3.478, 4.664, 17.12), (3.851, 4.361, 17.12), (3.038, 4.961, 17.12), (5.101, 2.793, 17.12), (5.314, 2.362, 17.12), (5.506, 1.867, 17.12), (5.8, -0.2695, 17.12), (5.763, -0.6988, 17.12), (5.805, 0.2107, 17.12), (5.763, 0.7396, 17.12), (5.149, -2.66, 17.12), (4.882, -3.118, 17.12), (5.354, -2.225, 17.12), (4.161, -4.023, 17.12), (3.774, -4.385, 17.12), (3.396, -4.681, 17.12), (1.588, -5.552, 17.12), (1.121, -5.663, 17.12), (0.5959, -5.74, 17.12), (-1.553, -5.552, 17.12), (-1.086, -5.663, 17.12), (-0.5608, -5.74, 17.12), (0.01759, 5.812, 17.12), (-5.627, 1.31, 17.12), (-2.495, 5.238, 17.12), (2.53, 5.238, 17.12), (5.663, 1.31, 17.12), (4.545, -3.589, 17.12), (0.01758, -5.769, 17.12), (8.011, 3.54, -8.275e-10), (8.06, 1.84, -1.39e-09), (8.06, 1.84, -1.39e-09), (8.011, 3.54, -8.275e-10), (8.06, 1.84, -1.39e-09), (8.011, 3.54, -8.275e-10), (6.207, 2.101, 16.4), (6.264, 1.444, 16.46), (6.226, 2.763, 16.28), (7.921, 2.754, -1.065e-09), (6.131, 2.158, 16.36)], [(1259, 1260), (1258, 1261)], [(67, 0, 7, 74), (8, 0, 67, 75), (9, 76, 68, 1), (10, 1, 68, 77), (11, 2, 69, 78), (12, 79, 69, 2), (13, 80, 70, 3), (14, 3, 70, 81), (15, 82, 71, 4), (16, 4, 71, 83), (17, 5, 72, 84), (18, 85, 72, 5), (19, 86, 73, 6), (20, 6, 73, 87), (27, 40, 103, 89), (16, 83, 103, 40), (41, 27, 89, 104), (41, 104, 88, 25), (42, 105, 85, 18), (28, 90, 105, 42), (25, 88, 106, 43), (28, 43, 106, 90), (44, 107, 91, 29), (17, 84, 107, 44), (29, 91, 108, 45), (46, 30, 92, 109), (19, 46, 109, 86), (47, 110, 92, 30), (48, 20, 87, 111), (31, 48, 111, 93), (49, 31, 93, 112), (7, 50, 113, 74), (32, 94, 113, 50), (32, 51, 114, 94), (8, 75, 115, 52), (33, 52, 115, 95), (53, 33, 95, 116), (54, 34, 96, 117), (54, 117, 76, 9), (34, 55, 118, 96), (1258, 56, 119, 97), (10, 77, 119, 56), (57, 121, 79, 12), (57, 35, 98, 121), (35, 58, 122, 98), (36, 99, 123, 59), (60, 11, 78, 124), (36, 60, 124, 99), (37, 61, 125, 100), (62, 126, 80, 13), (37, 100, 126, 62), (63, 14, 81, 127), (38, 63, 127, 101), (38, 101, 128, 64), (65, 129, 82, 15), (65, 39, 102, 129), (39, 66, 130, 102), (24, 132, 130, 66), (24, 64, 128, 132), (61, 23, 133, 125), (59, 123, 133, 23), (1259, 134, 122, 58), (22, 135, 118, 55), (53, 116, 135, 22), (21, 136, 114, 51), (49, 112, 136, 21), (47, 26, 131, 110), (26, 45, 108, 131), (74, 144, 137, 67), (75, 67, 137, 145), (76, 146, 138, 68), (77, 68, 138, 147), (78, 69, 139, 148), (79, 149, 139, 69), (80, 150, 140, 70), (81, 70, 140, 151), (82, 152, 141, 71), (83, 71, 141, 153), (84, 72, 142, 154), (85, 155, 142, 72), (86, 156, 143, 73), (87, 73, 143, 157), (89, 103, 173, 159), (83, 153, 173, 103), (104, 89, 159, 174), (104, 174, 158, 88), (105, 175, 155, 85), (90, 160, 175, 105), (88, 158, 176, 106), (90, 106, 176, 160), (107, 177, 161, 91), (84, 154, 177, 107), (91, 161, 178, 108), (109, 92, 162, 179), (86, 109, 179, 156), (110, 180, 162, 92), (111, 87, 157, 181), (93, 111, 181, 163), (112, 93, 163, 182), (74, 113, 183, 144), (94, 164, 183, 113), (94, 114, 184, 164), (75, 145, 185, 115), (95, 115, 185, 165), (116, 95, 165, 186), (117, 96, 166, 187), (117, 187, 146, 76), (96, 118, 188, 166), (97, 119, 189, 167), (77, 147, 189, 119), (120, 97, 167, 190), (121, 191, 149, 79), (121, 98, 168, 191), (98, 122, 192, 168), (99, 169, 193, 123), (124, 78, 148, 194), (99, 124, 194, 169), (100, 125, 195, 170), (126, 196, 150, 80), (100, 170, 196, 126), (127, 81, 151, 197), (101, 127, 197, 171), (101, 171, 198, 128), (129, 199, 152, 82), (129, 102, 172, 199), (102, 130, 200, 172), (130, 132, 202, 200), (128, 198, 202, 132), (125, 133, 203, 195), (133, 123, 193, 203), (134, 204, 192, 122), (134, 120, 190, 204), (135, 205, 188, 118), (116, 186, 205, 135), (114, 136, 206, 184), (112, 182, 206, 136), (110, 131, 201, 180), (108, 178, 201, 131), (200, 202, 211, 213), (202, 198, 215, 211), (195, 203, 210, 218), (203, 193, 220, 210), (192, 204, 209, 221), (204, 190, 223, 209), (188, 205, 208, 225), (205, 186, 227, 208), (184, 206, 207, 229), (206, 182, 231, 207), (180, 201, 212, 233), (201, 178, 235, 212), (139, 149, 264, 274), (145, 137, 276, 268), (137, 144, 269, 276), (172, 200, 213, 241), (199, 172, 241, 214), (152, 199, 214, 261), (198, 171, 242, 215), (171, 197, 216, 242), (197, 151, 262, 216), (196, 170, 243, 217), (150, 196, 217, 263), (170, 195, 218, 243), (169, 194, 219, 244), (194, 148, 265, 219), (193, 169, 244, 220), (168, 192, 221, 245), (191, 168, 245, 222), (149, 191, 222, 264), (190, 167, 246, 223), (189, 147, 266, 224), (167, 189, 224, 246), (166, 188, 225, 247), (146, 187, 226, 267), (187, 166, 247, 226), (186, 165, 248, 227), (165, 185, 228, 248), (185, 145, 268, 228), (164, 184, 229, 249), (183, 164, 249, 230), (144, 183, 230, 269), (182, 163, 250, 231), (163, 181, 232, 250), (181, 157, 256, 232), (162, 180, 233, 251), (156, 179, 234, 257), (179, 162, 251, 234), (178, 161, 252, 235), (177, 154, 259, 236), (161, 177, 236, 252), (160, 176, 237, 253), (176, 158, 255, 237), (175, 160, 253, 238), (155, 175, 238, 258), (158, 174, 239, 255), (174, 159, 254, 239), (173, 153, 260, 240), (159, 173, 240, 254), (157, 143, 270, 256), (143, 156, 257, 270), (142, 155, 258, 271), (154, 142, 271, 259), (153, 141, 272, 260), (141, 152, 261, 272), (151, 140, 273, 262), (140, 150, 263, 273), (148, 139, 274, 265), (147, 138, 275, 266), (138, 146, 267, 275), (275, 267, 286, 278), (266, 275, 278, 287), (265, 274, 279, 288), (273, 263, 290, 280), (262, 273, 280, 291), (272, 261, 292, 281), (260, 272, 281, 293), (259, 271, 282, 294), (271, 258, 295, 282), (270, 257, 296, 283), (256, 270, 283, 297), (254, 240, 313, 299), (240, 260, 293, 313), (239, 254, 299, 314), (255, 239, 314, 298), (258, 238, 315, 295), (238, 253, 300, 315), (237, 255, 298, 316), (253, 237, 316, 300), (252, 236, 317, 301), (236, 259, 294, 317), (235, 252, 301, 318), (234, 251, 302, 319), (257, 234, 319, 296), (251, 233, 320, 302), (232, 256, 297, 321), (250, 232, 321, 303), (231, 250, 303, 322), (269, 230, 323, 284), (230, 249, 304, 323), (249, 229, 324, 304), (228, 268, 285, 325), (248, 228, 325, 305), (227, 248, 305, 326), (226, 247, 306, 327), (267, 226, 327, 286), (247, 225, 328, 306), (246, 224, 329, 307), (224, 266, 287, 329), (223, 246, 307, 330), (264, 222, 331, 289), (222, 245, 308, 331), (245, 221, 332, 308), (220, 244, 309, 333), (219, 265, 288, 334), (244, 219, 334, 309), (243, 218, 335, 310), (263, 217, 336, 290), (217, 243, 310, 336), (216, 262, 291, 337), (242, 216, 337, 311), (215, 242, 311, 338), (261, 214, 339, 292), (214, 241, 312, 339), (241, 213, 340, 312), (276, 269, 284, 277), (268, 276, 277, 285), (274, 264, 289, 279), (212, 235, 318, 341), (233, 212, 341, 320), (207, 231, 322, 346), (229, 207, 346, 324), (208, 227, 326, 345), (225, 208, 345, 328), (209, 223, 330, 344), (221, 209, 344, 332), (210, 220, 333, 343), (218, 210, 343, 335), (211, 215, 338, 342), (213, 211, 342, 340), (340, 342, 351, 353), (342, 338, 355, 351), (335, 343, 350, 358), (343, 333, 360, 350), (332, 344, 349, 361), (344, 330, 363, 349), (328, 345, 348, 365), (345, 326, 367, 348), (324, 346, 347, 369), (346, 322, 371, 347), (320, 341, 352, 373), (341, 318, 375, 352), (279, 289, 404, 414), (285, 277, 416, 408), (277, 284, 409, 416), (312, 340, 353, 381), (339, 312, 381, 354), (292, 339, 354, 401), (338, 311, 382, 355), (311, 337, 356, 382), (337, 291, 402, 356), (336, 310, 383, 357), (290, 336, 357, 403), (310, 335, 358, 383), (309, 334, 359, 384), (334, 288, 405, 359), (333, 309, 384, 360), (308, 332, 361, 385), (331, 308, 385, 362), (289, 331, 362, 404), (330, 307, 386, 363), (329, 287, 406, 364), (307, 329, 364, 386), (306, 328, 365, 387), (286, 327, 366, 407), (327, 306, 387, 366), (326, 305, 388, 367), (305, 325, 368, 388), (325, 285, 408, 368), (304, 324, 369, 389), (323, 304, 389, 370), (284, 323, 370, 409), (322, 303, 390, 371), (303, 321, 372, 390), (321, 297, 396, 372), (302, 320, 373, 391), (296, 319, 374, 397), (319, 302, 391, 374), (318, 301, 392, 375), (317, 294, 399, 376), (301, 317, 376, 392), (300, 316, 377, 393), (316, 298, 395, 377), (315, 300, 393, 378), (295, 315, 378, 398), (298, 314, 379, 395), (314, 299, 394, 379), (313, 293, 400, 380), (299, 313, 380, 394), (297, 283, 410, 396), (283, 296, 397, 410), (282, 295, 398, 411), (294, 282, 411, 399), (293, 281, 412, 400), (281, 292, 401, 412), (291, 280, 413, 402), (280, 290, 403, 413), (288, 279, 414, 405), (287, 278, 415, 406), (278, 286, 407, 415), (415, 407, 426, 418), (406, 415, 418, 427), (405, 414, 419, 428), (413, 403, 430, 420), (402, 413, 420, 431), (412, 401, 432, 421), (400, 412, 421, 433), (399, 411, 422, 434), (411, 398, 435, 422), (410, 397, 436, 423), (396, 410, 423, 437), (394, 380, 453, 439), (380, 400, 433, 453), (379, 394, 439, 454), (395, 379, 454, 438), (398, 378, 455, 435), (378, 393, 440, 455), (377, 395, 438, 456), (393, 377, 456, 440), (392, 376, 457, 441), (376, 399, 434, 457), (375, 392, 441, 458), (374, 391, 442, 459), (397, 374, 459, 436), (391, 373, 460, 442), (372, 396, 437, 461), (390, 372, 461, 443), (371, 390, 443, 462), (409, 370, 463, 424), (370, 389, 444, 463), (389, 369, 464, 444), (368, 408, 425, 465), (388, 368, 465, 445), (367, 388, 445, 466), (366, 387, 446, 467), (407, 366, 467, 426), (387, 365, 468, 446), (386, 364, 469, 447), (364, 406, 427, 469), (363, 386, 447, 470), (404, 362, 471, 429), (362, 385, 448, 471), (385, 361, 472, 448), (360, 384, 449, 473), (359, 405, 428, 474), (384, 359, 474, 449), (383, 358, 475, 450), (403, 357, 476, 430), (357, 383, 450, 476), (356, 402, 431, 477), (382, 356, 477, 451), (355, 382, 451, 478), (401, 354, 479, 432), (354, 381, 452, 479), (381, 353, 480, 452), (416, 409, 424, 417), (408, 416, 417, 425), (414, 404, 429, 419), (352, 375, 458, 481), (373, 352, 481, 460), (347, 371, 462, 486), (369, 347, 486, 464), (348, 367, 466, 485), (365, 348, 485, 468), (349, 363, 470, 484), (361, 349, 484, 472), (350, 360, 473, 483), (358, 350, 483, 475), (351, 355, 478, 482), (353, 351, 482, 480), (480, 482, 491, 493), (482, 478, 495, 491), (475, 483, 490, 498), (483, 473, 500, 490), (472, 484, 489, 501), (484, 470, 503, 489), (468, 485, 488, 505), (485, 466, 507, 488), (464, 486, 487, 509), (486, 462, 511, 487), (460, 481, 492, 513), (481, 458, 515, 492), (419, 429, 544, 554), (425, 417, 556, 548), (417, 424, 549, 556), (452, 480, 493, 521), (479, 452, 521, 494), (432, 479, 494, 541), (478, 451, 522, 495), (451, 477, 496, 522), (477, 431, 542, 496), (476, 450, 523, 497), (430, 476, 497, 543), (450, 475, 498, 523), (449, 474, 499, 524), (474, 428, 545, 499), (473, 449, 524, 500), (448, 472, 501, 525), (471, 448, 525, 502), (429, 471, 502, 544), (470, 447, 526, 503), (469, 427, 546, 504), (447, 469, 504, 526), (446, 468, 505, 527), (426, 467, 506, 547), (467, 446, 527, 506), (466, 445, 528, 507), (445, 465, 508, 528), (465, 425, 548, 508), (444, 464, 509, 529), (463, 444, 529, 510), (424, 463, 510, 549), (462, 443, 530, 511), (443, 461, 512, 530), (461, 437, 536, 512), (442, 460, 513, 531), (436, 459, 514, 537), (459, 442, 531, 514), (458, 441, 532, 515), (457, 434, 539, 516), (441, 457, 516, 532), (440, 456, 517, 533), (456, 438, 535, 517), (455, 440, 533, 518), (435, 455, 518, 538), (438, 454, 519, 535), (454, 439, 534, 519), (453, 433, 540, 520), (439, 453, 520, 534), (437, 423, 550, 536), (423, 436, 537, 550), (422, 435, 538, 551), (434, 422, 551, 539), (433, 421, 552, 540), (421, 432, 541, 552), (431, 420, 553, 542), (420, 430, 543, 553), (428, 419, 554, 545), (427, 418, 555, 546), (418, 426, 547, 555), (695, 687, 706, 698), (686, 695, 698, 707), (685, 694, 699, 708), (693, 683, 710, 700), (682, 693, 700, 711), (692, 681, 712, 701), (680, 692, 701, 713), (679, 691, 702, 714), (691, 678, 715, 702), (690, 677, 716, 703), (676, 690, 703, 717), (674, 660, 733, 719), (660, 680, 713, 733), (659, 674, 719, 734), (675, 659, 734, 718), (678, 658, 735, 715), (658, 673, 720, 735), (657, 675, 718, 736), (673, 657, 736, 720), (672, 656, 737, 721), (656, 679, 714, 737), (655, 672, 721, 738), (654, 671, 722, 739), (677, 654, 739, 716), (671, 653, 740, 722), (652, 676, 717, 741), (670, 652, 741, 723), (651, 670, 723, 742), (689, 650, 743, 704), (650, 669, 724, 743), (669, 649, 744, 724), (648, 688, 705, 745), (668, 648, 745, 725), (647, 668, 725, 746), (646, 667, 726, 747), (687, 646, 747, 706), (667, 645, 748, 726), (666, 644, 749, 727), (644, 686, 707, 749), (643, 666, 727, 750), (684, 642, 751, 709), (642, 665, 728, 751), (665, 641, 752, 728), (640, 664, 729, 753), (639, 685, 708, 754), (664, 639, 754, 729), (663, 638, 755, 730), (683, 637, 756, 710), (637, 663, 730, 756), (636, 682, 711, 757), (662, 636, 757, 731), (635, 662, 731, 758), (681, 634, 759, 712), (634, 661, 732, 759), (661, 633, 760, 732), (696, 689, 704, 697), (688, 696, 697, 705), (694, 684, 709, 699), (632, 655, 738, 761), (653, 632, 761, 740), (627, 651, 742, 766), (649, 627, 766, 744), (628, 647, 746, 765), (645, 628, 765, 748), (629, 643, 750, 764), (641, 629, 764, 752), (630, 640, 753, 763), (638, 630, 763, 755), (631, 635, 758, 762), (633, 631, 762, 760), (760, 762, 771, 773), (762, 758, 775, 771), (755, 763, 770, 778), (763, 753, 780, 770), (752, 764, 769, 781), (764, 750, 783, 769), (748, 765, 768, 785), (765, 746, 787, 768), (744, 766, 767, 789), (766, 742, 791, 767), (740, 761, 772, 793), (761, 738, 795, 772), (699, 709, 824, 834), (705, 697, 836, 828), (697, 704, 829, 836), (732, 760, 773, 801), (759, 732, 801, 774), (712, 759, 774, 821), (758, 731, 802, 775), (731, 757, 776, 802), (757, 711, 822, 776), (756, 730, 803, 777), (710, 756, 777, 823), (730, 755, 778, 803), (729, 754, 779, 804), (754, 708, 825, 779), (753, 729, 804, 780), (728, 752, 781, 805), (751, 728, 805, 782), (709, 751, 782, 824), (750, 727, 806, 783), (749, 707, 826, 784), (727, 749, 784, 806), (726, 748, 785, 807), (706, 747, 786, 827), (747, 726, 807, 786), (746, 725, 808, 787), (725, 745, 788, 808), (745, 705, 828, 788), (724, 744, 789, 809), (743, 724, 809, 790), (704, 743, 790, 829), (742, 723, 810, 791), (723, 741, 792, 810), (741, 717, 816, 792), (722, 740, 793, 811), (716, 739, 794, 817), (739, 722, 811, 794), (738, 721, 812, 795), (737, 714, 819, 796), (721, 737, 796, 812), (720, 736, 797, 813), (736, 718, 815, 797), (735, 720, 813, 798), (715, 735, 798, 818), (718, 734, 799, 815), (734, 719, 814, 799), (733, 713, 820, 800), (719, 733, 800, 814), (717, 703, 830, 816), (703, 716, 817, 830), (702, 715, 818, 831), (714, 702, 831, 819), (713, 701, 832, 820), (701, 712, 821, 832), (711, 700, 833, 822), (700, 710, 823, 833), (708, 699, 834, 825), (707, 698, 835, 826), (698, 706, 827, 835), (773, 771, 841, 843), (771, 775, 845, 841), (778, 770, 840, 848), (770, 780, 850, 840), (781, 769, 839, 851), (769, 783, 853, 839), (785, 768, 838, 855), (768, 787, 857, 838), (789, 767, 837, 859), (767, 791, 861, 837), (793, 772, 842, 863), (772, 795, 865, 842), (834, 824, 894, 904), (828, 836, 906, 898), (836, 829, 899, 906), (801, 773, 843, 871), (774, 801, 871, 844), (821, 774, 844, 891), (775, 802, 872, 845), (802, 776, 846, 872), (776, 822, 892, 846), (777, 803, 873, 847), (823, 777, 847, 893), (803, 778, 848, 873), (804, 779, 849, 874), (779, 825, 895, 849), (780, 804, 874, 850), (805, 781, 851, 875), (782, 805, 875, 852), (824, 782, 852, 894), (783, 806, 876, 853), (784, 826, 896, 854), (806, 784, 854, 876), (807, 785, 855, 877), (827, 786, 856, 897), (786, 807, 877, 856), (787, 808, 878, 857), (808, 788, 858, 878), (788, 828, 898, 858), (809, 789, 859, 879), (790, 809, 879, 860), (829, 790, 860, 899), (791, 810, 880, 861), (810, 792, 862, 880), (792, 816, 886, 862), (811, 793, 863, 881), (817, 794, 864, 887), (794, 811, 881, 864), (795, 812, 882, 865), (796, 819, 889, 866), (812, 796, 866, 882), (813, 797, 867, 883), (797, 815, 885, 867), (798, 813, 883, 868), (818, 798, 868, 888), (815, 799, 869, 885), (799, 814, 884, 869), (800, 820, 890, 870), (814, 800, 870, 884), (816, 830, 900, 886), (830, 817, 887, 900), (831, 818, 888, 901), (819, 831, 901, 889), (820, 832, 902, 890), (832, 821, 891, 902), (822, 833, 903, 892), (833, 823, 893, 903), (825, 834, 904, 895), (826, 835, 905, 896), (835, 827, 897, 905), (905, 897, 916, 908), (896, 905, 908, 917), (895, 904, 909, 918), (903, 893, 920, 910), (892, 903, 910, 921), (902, 891, 922, 911), (890, 902, 911, 923), (889, 901, 912, 924), (901, 888, 925, 912), (900, 887, 926, 913), (886, 900, 913, 927), (884, 870, 943, 929), (870, 890, 923, 943), (869, 884, 929, 944), (885, 869, 944, 928), (888, 868, 945, 925), (868, 883, 930, 945), (867, 885, 928, 946), (883, 867, 946, 930), (882, 866, 947, 931), (866, 889, 924, 947), (865, 882, 931, 948), (864, 881, 932, 949), (887, 864, 949, 926), (881, 863, 950, 932), (862, 886, 927, 951), (880, 862, 951, 933), (861, 880, 933, 952), (899, 860, 953, 914), (860, 879, 934, 953), (879, 859, 954, 934), (858, 898, 915, 955), (878, 858, 955, 935), (857, 878, 935, 956), (856, 877, 936, 957), (897, 856, 957, 916), (877, 855, 958, 936), (876, 854, 959, 937), (854, 896, 917, 959), (853, 876, 937, 960), (894, 852, 961, 919), (852, 875, 938, 961), (875, 851, 962, 938), (850, 874, 939, 963), (849, 895, 918, 964), (874, 849, 964, 939), (873, 848, 965, 940), (893, 847, 966, 920), (847, 873, 940, 966), (846, 892, 921, 967), (872, 846, 967, 941), (845, 872, 941, 968), (891, 844, 969, 922), (844, 871, 942, 969), (871, 843, 970, 942), (906, 899, 914, 907), (898, 906, 907, 915), (904, 894, 919, 909), (842, 865, 948, 971), (863, 842, 971, 950), (837, 861, 952, 976), (859, 837, 976, 954), (838, 857, 956, 975), (855, 838, 975, 958), (839, 853, 960, 974), (851, 839, 974, 962), (840, 850, 963, 973), (848, 840, 973, 965), (841, 845, 968, 972), (843, 841, 972, 970), (970, 972, 981, 983), (972, 968, 985, 981), (965, 973, 980, 988), (973, 963, 990, 980), (962, 974, 979, 991), (974, 960, 993, 979), (958, 975, 978, 995), (975, 956, 997, 978), (954, 976, 977, 999), (976, 952, 1001, 977), (950, 971, 982, 1003), (971, 948, 1005, 982), (909, 919, 1034, 1044), (915, 907, 1046, 1038), (907, 914, 1039, 1046), (942, 970, 983, 1011), (969, 942, 1011, 984), (922, 969, 984, 1031), (968, 941, 1012, 985), (941, 967, 986, 1012), (967, 921, 1032, 986), (966, 940, 1013, 987), (920, 966, 987, 1033), (940, 965, 988, 1013), (939, 964, 989, 1014), (964, 918, 1035, 989), (963, 939, 1014, 990), (938, 962, 991, 1015), (961, 938, 1015, 992), (919, 961, 992, 1034), (960, 937, 1016, 993), (959, 917, 1036, 994), (937, 959, 994, 1016), (936, 958, 995, 1017), (916, 957, 996, 1037), (957, 936, 1017, 996), (956, 935, 1018, 997), (935, 955, 998, 1018), (955, 915, 1038, 998), (934, 954, 999, 1019), (953, 934, 1019, 1000), (914, 953, 1000, 1039), (952, 933, 1020, 1001), (933, 951, 1002, 1020), (951, 927, 1026, 1002), (932, 950, 1003, 1021), (926, 949, 1004, 1027), (949, 932, 1021, 1004), (948, 931, 1022, 1005), (947, 924, 1029, 1006), (931, 947, 1006, 1022), (930, 946, 1007, 1023), (946, 928, 1025, 1007), (945, 930, 1023, 1008), (925, 945, 1008, 1028), (928, 944, 1009, 1025), (944, 929, 1024, 1009), (943, 923, 1030, 1010), (929, 943, 1010, 1024), (927, 913, 1040, 1026), (913, 926, 1027, 1040), (912, 925, 1028, 1041), (924, 912, 1041, 1029), (923, 911, 1042, 1030), (911, 922, 1031, 1042), (921, 910, 1043, 1032), (910, 920, 1033, 1043), (918, 909, 1044, 1035), (917, 908, 1045, 1036), (908, 916, 1037, 1045), (1045, 1037, 1047), (1036, 1045, 1047), (1035, 1044, 1047), (1043, 1033, 1047), (1032, 1043, 1047), (1042, 1031, 1047), (1030, 1042, 1047), (1029, 1041, 1047), (1041, 1028, 1047), (1040, 1027, 1047), (1026, 1040, 1047), (1024, 1010, 1047), (1010, 1030, 1047), (1009, 1024, 1047), (1025, 1009, 1047), (1028, 1008, 1047), (1008, 1023, 1047), (1007, 1025, 1047), (1023, 1007, 1047), (1022, 1006, 1047), (1006, 1029, 1047), (1005, 1022, 1047), (1004, 1021, 1047), (1027, 1004, 1047), (1021, 1003, 1047), (1002, 1026, 1047), (1020, 1002, 1047), (1001, 1020, 1047), (1039, 1000, 1047), (1000, 1019, 1047), (1019, 999, 1047), (998, 1038, 1047), (1018, 998, 1047), (997, 1018, 1047), (996, 1017, 1047), (1037, 996, 1047), (1017, 995, 1047), (1016, 994, 1047), (994, 1036, 1047), (993, 1016, 1047), (1034, 992, 1047), (992, 1015, 1047), (1015, 991, 1047), (990, 1014, 1047), (989, 1035, 1047), (1014, 989, 1047), (1013, 988, 1047), (1033, 987, 1047), (987, 1013, 1047), (986, 1032, 1047), (1012, 986, 1047), (985, 1012, 1047), (1031, 984, 1047), (984, 1011, 1047), (1011, 983, 1047), (1046, 1039, 1047), (1038, 1046, 1047), (1044, 1034, 1047), (982, 1005, 1047), (1003, 982, 1047), (977, 1001, 1047), (999, 977, 1047), (978, 997, 1047), (995, 978, 1047), (979, 993, 1047), (991, 979, 1047), (980, 990, 1047), (988, 980, 1047), (981, 985, 1047), (983, 981, 1047), (1048, 566, 558, 1049), (1049, 558, 567, 1050), (1051, 559, 568, 1052), (1053, 570, 560, 1054), (1054, 560, 571, 1055), (1056, 572, 561, 1057), (1057, 561, 573, 1058), (1059, 562, 574, 1060), (1061, 575, 562, 1059), (1062, 576, 563, 1063), (1063, 563, 577, 1064), (1065, 593, 579, 1066), (1058, 573, 593, 1065), (1066, 579, 594, 1067), (1067, 594, 578, 1068), (1069, 595, 575, 1061), (1070, 580, 595, 1069), (1068, 578, 596, 1071), (1071, 596, 580, 1070), (1072, 597, 581, 1073), (1060, 574, 597, 1072), (1073, 581, 598, 1074), (1075, 582, 599, 1076), (1076, 599, 576, 1062), (1077, 600, 582, 1075), (1064, 577, 601, 1078), (1078, 601, 583, 1079), (1079, 583, 602, 1080), (1081, 603, 564, 1082), (1083, 584, 603, 1081), (1084, 604, 584, 1083), (1085, 565, 605, 1086), (1086, 605, 585, 1087), (1087, 585, 606, 1088), (1089, 586, 607, 1090), (1090, 607, 566, 1048), (1091, 608, 586, 1089), (1092, 609, 587, 1093), (1050, 567, 609, 1092), (1093, 587, 610, 1094), (1095, 611, 569, 1096), (1097, 588, 611, 1095), (1098, 612, 588, 1097), (1099, 589, 613, 1100), (1052, 568, 614, 1101), (1101, 614, 589, 1099), (1102, 615, 590, 1103), (1104, 616, 570, 1053), (1103, 590, 616, 1104), (1055, 571, 617, 1105), (1105, 617, 591, 1106), (1106, 591, 618, 1107), (1108, 619, 572, 1056), (1109, 592, 619, 1108), (1110, 620, 592, 1109), (1082, 564, 557, 1111), (1111, 557, 565, 1085), (1096, 569, 559, 1051), (1074, 598, 621, 1112), (1112, 621, 600, 1077), (1080, 602, 626, 1113), (1113, 626, 604, 1084), (1088, 606, 625, 1114), (1114, 625, 608, 1091), (1094, 610, 624, 1115), (1115, 624, 612, 1098), (1100, 613, 623, 1116), (1116, 623, 615, 1102), (1107, 618, 622, 1117), (1117, 622, 620, 1110), (622, 1118, 1119, 620), (1118, 631, 633, 1119), (618, 1120, 1118, 622), (1120, 635, 631, 1118), (623, 1121, 1122, 615), (1121, 630, 638, 1122), (613, 1123, 1121, 623), (1123, 640, 630, 1121), (624, 1124, 1125, 612), (1124, 629, 641, 1125), (610, 1126, 1124, 624), (1126, 643, 629, 1124), (625, 1127, 1128, 608), (1127, 628, 645, 1128), (606, 1129, 1127, 625), (1129, 647, 628, 1127), (626, 1130, 1131, 604), (1130, 627, 649, 1131), (602, 1132, 1130, 626), (1132, 651, 627, 1130), (621, 1133, 1134, 600), (1133, 632, 653, 1134), (598, 1135, 1133, 621), (1135, 655, 632, 1133), (569, 1136, 1137, 559), (1136, 684, 694, 1137), (557, 1138, 1139, 565), (1138, 696, 688, 1139), (564, 1140, 1138, 557), (1140, 689, 696, 1138), (620, 1119, 1141, 592), (1119, 633, 661, 1141), (592, 1141, 1142, 619), (1141, 661, 634, 1142), (619, 1142, 1143, 572), (1142, 634, 681, 1143), (591, 1144, 1120, 618), (1144, 662, 635, 1120), (617, 1145, 1144, 591), (1145, 636, 662, 1144), (571, 1146, 1145, 617), (1146, 682, 636, 1145), (590, 1147, 1148, 616), (1147, 663, 637, 1148), (616, 1148, 1149, 570), (1148, 637, 683, 1149), (615, 1122, 1147, 590), (1122, 638, 663, 1147), (614, 1150, 1151, 589), (1150, 639, 664, 1151), (568, 1152, 1150, 614), (1152, 685, 639, 1150), (589, 1151, 1123, 613), (1151, 664, 640, 1123), (612, 1125, 1153, 588), (1125, 641, 665, 1153), (588, 1153, 1154, 611), (1153, 665, 642, 1154), (611, 1154, 1136, 569), (1154, 642, 684, 1136), (587, 1155, 1126, 610), (1155, 666, 643, 1126), (567, 1156, 1157, 609), (1156, 686, 644, 1157), (609, 1157, 1155, 587), (1157, 644, 666, 1155), (608, 1128, 1158, 586), (1128, 645, 667, 1158), (607, 1159, 1160, 566), (1159, 646, 687, 1160), (586, 1158, 1159, 607), (1158, 667, 646, 1159), (585, 1161, 1129, 606), (1161, 668, 647, 1129), (605, 1162, 1161, 585), (1162, 648, 668, 1161), (565, 1139, 1162, 605), (1139, 688, 648, 1162), (604, 1131, 1163, 584), (1131, 649, 669, 1163), (584, 1163, 1164, 603), (1163, 669, 650, 1164), (603, 1164, 1140, 564), (1164, 650, 689, 1140), (583, 1165, 1132, 602), (1165, 670, 651, 1132), (601, 1166, 1165, 583), (1166, 652, 670, 1165), (577, 1167, 1166, 601), (1167, 676, 652, 1166), (600, 1134, 1168, 582), (1134, 653, 671, 1168), (599, 1169, 1170, 576), (1169, 654, 677, 1170), (582, 1168, 1169, 599), (1168, 671, 654, 1169), (581, 1171, 1135, 598), (1171, 672, 655, 1135), (574, 1172, 1173, 597), (1172, 679, 656, 1173), (597, 1173, 1171, 581), (1173, 656, 672, 1171), (596, 1174, 1175, 580), (1174, 657, 673, 1175), (578, 1176, 1174, 596), (1176, 675, 657, 1174), (580, 1175, 1177, 595), (1175, 673, 658, 1177), (595, 1177, 1178, 575), (1177, 658, 678, 1178), (594, 1179, 1176, 578), (1179, 659, 675, 1176), (579, 1180, 1179, 594), (1180, 674, 659, 1179), (573, 1181, 1182, 593), (1181, 680, 660, 1182), (593, 1182, 1180, 579), (1182, 660, 674, 1180), (563, 1183, 1167, 577), (1183, 690, 676, 1167), (576, 1170, 1183, 563), (1170, 677, 690, 1183), (575, 1178, 1184, 562), (1178, 678, 691, 1184), (562, 1184, 1172, 574), (1184, 691, 679, 1172), (561, 1185, 1181, 573), (1185, 692, 680, 1181), (572, 1143, 1185, 561), (1143, 681, 692, 1185), (560, 1186, 1146, 571), (1186, 693, 682, 1146), (570, 1149, 1186, 560), (1149, 683, 693, 1186), (559, 1137, 1152, 568), (1137, 694, 685, 1152), (558, 1187, 1156, 567), (1187, 695, 686, 1156), (566, 1160, 1187, 558), (1160, 687, 695, 1187), (547, 1188, 1189, 555), (1188, 1048, 1049, 1189), (555, 1189, 1190, 546), (1189, 1049, 1050, 1190), (554, 1191, 1192, 545), (1191, 1051, 1052, 1192), (543, 1193, 1194, 553), (1193, 1053, 1054, 1194), (553, 1194, 1195, 542), (1194, 1054, 1055, 1195), (541, 1196, 1197, 552), (1196, 1056, 1057, 1197), (552, 1197, 1198, 540), (1197, 1057, 1058, 1198), (551, 1199, 1200, 539), (1199, 1059, 1060, 1200), (538, 1201, 1199, 551), (1201, 1061, 1059, 1199), (537, 1202, 1203, 550), (1202, 1062, 1063, 1203), (550, 1203, 1204, 536), (1203, 1063, 1064, 1204), (520, 1205, 1206, 534), (1205, 1065, 1066, 1206), (540, 1198, 1205, 520), (1198, 1058, 1065, 1205), (534, 1206, 1207, 519), (1206, 1066, 1067, 1207), (519, 1207, 1208, 535), (1207, 1067, 1068, 1208), (518, 1209, 1201, 538), (1209, 1069, 1061, 1201), (533, 1210, 1209, 518), (1210, 1070, 1069, 1209), (535, 1208, 1211, 517), (1208, 1068, 1071, 1211), (517, 1211, 1210, 533), (1211, 1071, 1070, 1210), (516, 1212, 1213, 532), (1212, 1072, 1073, 1213), (539, 1200, 1212, 516), (1200, 1060, 1072, 1212), (532, 1213, 1214, 515), (1213, 1073, 1074, 1214), (531, 1215, 1216, 514), (1215, 1075, 1076, 1216), (514, 1216, 1202, 537), (1216, 1076, 1062, 1202), (513, 1217, 1215, 531), (1217, 1077, 1075, 1215), (536, 1204, 1218, 512), (1204, 1064, 1078, 1218), (512, 1218, 1219, 530), (1218, 1078, 1079, 1219), (530, 1219, 1220, 511), (1219, 1079, 1080, 1220), (510, 1221, 1222, 549), (1221, 1081, 1082, 1222), (529, 1223, 1221, 510), (1223, 1083, 1081, 1221), (509, 1224, 1223, 529), (1224, 1084, 1083, 1223), (548, 1225, 1226, 508), (1225, 1085, 1086, 1226), (508, 1226, 1227, 528), (1226, 1086, 1087, 1227), (528, 1227, 1228, 507), (1227, 1087, 1088, 1228), (527, 1229, 1230, 506), (1229, 1089, 1090, 1230), (506, 1230, 1188, 547), (1230, 1090, 1048, 1188), (505, 1231, 1229, 527), (1231, 1091, 1089, 1229), (504, 1232, 1233, 526), (1232, 1092, 1093, 1233), (546, 1190, 1232, 504), (1190, 1050, 1092, 1232), (526, 1233, 1234, 503), (1233, 1093, 1094, 1234), (502, 1235, 1236, 544), (1235, 1095, 1096, 1236), (525, 1237, 1235, 502), (1237, 1097, 1095, 1235), (501, 1238, 1237, 525), (1238, 1098, 1097, 1237), (524, 1239, 1240, 500), (1239, 1099, 1100, 1240), (545, 1192, 1241, 499), (1192, 1052, 1101, 1241), (499, 1241, 1239, 524), (1241, 1101, 1099, 1239), (498, 1242, 1243, 523), (1242, 1102, 1103, 1243), (497, 1244, 1193, 543), (1244, 1104, 1053, 1193), (523, 1243, 1244, 497), (1243, 1103, 1104, 1244), (542, 1195, 1245, 496), (1195, 1055, 1105, 1245), (496, 1245, 1246, 522), (1245, 1105, 1106, 1246), (522, 1246, 1247, 495), (1246, 1106, 1107, 1247), (494, 1248, 1196, 541), (1248, 1108, 1056, 1196), (521, 1249, 1248, 494), (1249, 1109, 1108, 1248), (493, 1250, 1249, 521), (1250, 1110, 1109, 1249), (549, 1222, 1251, 556), (1222, 1082, 1111, 1251), (556, 1251, 1225, 548), (1251, 1111, 1085, 1225), (544, 1236, 1191, 554), (1236, 1096, 1051, 1191), (515, 1214, 1252, 492), (1214, 1074, 1112, 1252), (492, 1252, 1217, 513), (1252, 1112, 1077, 1217), (511, 1220, 1253, 487), (1220, 1080, 1113, 1253), (487, 1253, 1224, 509), (1253, 1113, 1084, 1224), (507, 1228, 1254, 488), (1228, 1088, 1114, 1254), (488, 1254, 1231, 505), (1254, 1114, 1091, 1231), (503, 1234, 1255, 489), (1234, 1094, 1115, 1255), (489, 1255, 1238, 501), (1255, 1115, 1098, 1238), (500, 1240, 1256, 490), (1240, 1100, 1116, 1256), (490, 1256, 1242, 498), (1256, 1116, 1102, 1242), (495, 1247, 1257, 491), (1247, 1107, 1117, 1257), (491, 1257, 1250, 493), (1257, 1117, 1110, 1250), (120, 134, 1265, 1264), (97, 120, 1264, 1266), (97, 1268, 1267, 1258), (1268, 134, 1259, 1267)])
me_circle_template.polygons.foreach_set('use_smooth', [0, 0, 0, 0, 0, 0, 0, 0, 0, 0, 0, 0, 0, 0, 1, 1, 1, 1, 1, 1, 1, 1, 1, 1, 1, 1, 1, 1, 1, 1, 1, 1, 1, 1, 1, 1, 1, 1, 1, 1, 1, 1, 1, 1, 1, 1, 1, 1, 1, 1, 1, 1, 1, 1, 1, 1, 1, 1, 1, 1, 1, 1, 1, 1, 1, 1, 1, 1, 0, 0, 0, 0, 0, 0, 0, 0, 0, 0, 0, 0, 0, 0, 0, 0, 0, 0, 0, 0, 0, 0, 0, 0, 0, 0, 0, 0, 0, 0, 0, 0, 0, 0, 0, 0, 0, 0, 0, 0, 0, 0, 0, 0, 0, 0, 0, 0, 0, 0, 0, 0, 0, 0, 0, 0, 0, 0, 0, 0, 0, 0, 0, 0, 0, 0, 0, 0, 0, 0, 0, 0, 0, 0, 0, 0, 0, 0, 0, 0, 0, 0, 0, 0, 0, 0, 0, 0, 0, 0, 0, 0, 0, 0, 0, 0, 0, 0, 0, 0, 0, 0, 0, 0, 0, 0, 0, 0, 0, 0, 0, 0, 0, 0, 0, 0, 0, 0, 0, 0, 0, 0, 0, 0, 0, 0, 0, 0, 0, 0, 0, 0, 0, 0, 0, 0, 0, 0, 0, 0, 0, 0, 0, 0, 0, 0, 0, 0, 0, 0, 0, 0, 0, 0, 0, 0, 0, 0, 0, 0, 0, 0, 0, 0, 0, 0, 0, 0, 0, 0, 0, 0, 0, 0, 0, 0, 0, 0, 0, 0, 0, 0, 0, 0, 0, 0, 0, 0, 0, 0, 0, 0, 0, 0, 0, 0, 0, 0, 0, 0, 0, 0, 0, 0, 0, 0, 0, 0, 0, 0, 0, 0, 0, 0, 0, 0, 0, 0, 0, 0, 0, 0, 0, 0, 0, 0, 0, 0, 0, 0, 0, 0, 0, 0, 0, 0, 0, 0, 0, 0, 0, 0, 0, 0, 0, 0, 0, 0, 0, 0, 0, 0, 0, 0, 0, 0, 0, 0, 0, 0, 0, 0, 0, 0, 0, 0, 0, 0, 0, 0, 0, 0, 0, 0, 0, 0, 0, 0, 0, 0, 0, 0, 0, 0, 0, 0, 0, 0, 0, 0, 0, 0, 0, 0, 0, 0, 0, 0, 0, 0, 0, 0, 0, 0, 0, 0, 0, 0, 0, 0, 0, 0, 0, 0, 0, 0, 0, 0, 0, 0, 0, 0, 0, 0, 0, 0, 0, 0, 0, 0, 0, 0, 0, 0, 0, 0, 0, 0, 0, 0, 0, 0, 0, 0, 0, 0, 0, 0, 0, 0, 0, 0, 0, 0, 0, 0, 0, 0, 0, 0, 0, 0, 0, 0, 0, 0, 0, 0, 0, 0, 0, 0, 0, 0, 0, 0, 0, 0, 0, 0, 0, 0, 0, 0, 0, 0, 0, 0, 0, 0, 0, 0, 0, 0, 0, 0, 0, 0, 0, 0, 0, 0, 0, 0, 0, 0, 0, 0, 0, 0, 0, 0, 0, 0, 0, 0, 0, 0, 0, 0, 0, 0, 0, 0, 0, 0, 0, 0, 0, 0, 0, 0, 0, 0, 0, 0, 0, 0, 0, 0, 0, 0, 0, 0, 0, 0, 0, 0, 0, 0, 0, 0, 0, 0, 0, 0, 0, 0, 0, 0, 0, 0, 0, 0, 0, 0, 0, 0, 0, 0, 0, 0, 0, 0, 0, 0, 0, 0, 0, 0, 0, 0, 0, 0, 0, 0, 0, 0, 0, 0, 0, 0, 0, 0, 0, 0, 0, 0, 0, 0, 0, 0, 0, 0, 0, 0, 0, 0, 0, 0, 0, 0, 0, 0, 0, 0, 0, 0, 0, 0, 0, 0, 0, 0, 0, 0, 0, 0, 0, 0, 0, 0, 0, 0, 0, 0, 0, 0, 0, 0, 0, 0, 0, 0, 0, 0, 0, 0, 0, 0, 0, 0, 0, 0, 0, 0, 0, 0, 0, 0, 0, 0, 0, 0, 0, 0, 0, 0, 0, 0, 0, 0, 0, 0, 0, 0, 0, 0, 0, 0, 0, 0, 0, 0, 0, 0, 0, 0, 0, 0, 0, 0, 0, 0, 0, 0, 0, 0, 0, 0, 0, 0, 0, 0, 0, 0, 0, 0, 0, 0, 0, 0, 0, 0, 0, 0, 0, 0, 0, 0, 0, 0, 0, 0, 0, 0, 0, 0, 0, 0, 0, 0, 0, 0, 0, 0, 0, 0, 0, 0, 0, 0, 0, 0, 0, 0, 0, 0, 0, 0, 0, 0, 0, 0, 0, 0, 0, 0, 0, 0, 0, 0, 0, 0, 0, 0, 0, 0, 0, 0, 0, 0, 0, 0, 0, 0, 0, 0, 0, 0, 0, 0, 0, 0, 0, 0, 0, 0, 0, 0, 0, 0, 0, 0, 0, 0, 0, 0, 0, 0, 0, 0, 0, 0, 0, 0, 0, 0, 0, 0, 0, 0, 0, 0, 0, 0, 0, 0, 0, 0, 0, 0, 0, 0, 0, 0, 0, 0, 0, 0, 0, 0, 0, 0, 0, 0, 0, 0, 0, 0, 0, 0, 0, 0, 0, 0, 0, 0, 0, 0, 0, 0, 0, 0, 0, 0, 0, 0, 0, 0, 0, 0, 0, 0, 0, 0, 0, 0, 0, 0, 0, 0, 0, 0, 0, 0, 0, 0, 0, 0, 0, 0, 0, 0, 0, 0, 0, 0, 0, 0, 0, 0, 0, 0, 0, 0, 0, 0, 0, 0, 0, 0, 0, 0, 0, 0, 0, 0, 0, 0, 0, 0, 0, 0, 0, 0, 0, 0, 0, 0, 0, 0, 0, 0, 0, 0, 0, 0, 0, 0, 0, 0, 0, 0, 0, 0, 0, 0, 0, 0, 0, 0, 0, 0, 0, 0, 0, 0, 0, 0, 0, 0, 0, 0, 0, 0, 0, 0, 0, 0, 0, 0, 0, 0, 0, 0, 0, 0, 0, 0, 0, 0, 0, 0, 0, 0, 0, 0, 0, 0, 0, 0, 0, 0, 0, 0, 0, 0, 0, 0, 0, 0, 0, 0, 0, 0, 0, 0, 0, 0, 0, 0, 0, 0, 0, 0, 0, 0, 0, 0, 0, 0, 0, 0, 0, 0, 0, 0, 0, 0, 0, 0, 0, 0, 0, 0, 0, 0, 0, 0, 0, 0, 0, 0, 0, 0, 0, 0, 0, 0, 0, 0, 0, 0, 0, 0, 0, 0, 0, 0, 0, 0, 0, 0, 0, 0, 0, 0, 0, 0, 0, 0, 0, 0, 0, 0, 0, 0, 0, 0, 0, 0, 0, 0, 0, 0, 0, 0, 0, 0, 0, 0, 0, 0, 0, 0, 0, 0, 0, 0, 0, 0, 0, 0, 0, 0, 0, 0, 0, 0, 0, 0, 0, 0, 0, 0, 0, 0, 0, 0, 0, 0, 0, 0, 0, 0, 0, 0, 0, 0, 0, 0, 0, 0, 0, 0, 0, 0, 0, 0, 0, 0, 0, 0, 0, 0, 0, 0, 0, 0, 0, 0, 0, 0, 0, 0, 0, 0, 0, 0, 0, 0, 0, 0, 0, 0, 0, 0, 0, 0, 0, 0, 0, 0, 0, 0, 0, 0, 0, 0, 0, 0, 0, 0, 0, 0, 0, 0, 0, 0, 0, 0, 0, 0, 0, 0, 0, 0, 0, 0, 0, 0, 0, 0, 0, 0, 0, 0, 0, 0, 0, 0, 0, 0, 0, 0, 0, 0, 0, 0, 0, 0, 0, 0, 0, 0, 0, 0, 0, 0, 0, 0, 0, 0, 0, 0, 0, 0, 0, 0, 0, 0, 0, 0, 0, 0, 0, 0, 0, 0, 0, 0, 0, 0, 0, 0, 0, 0, 0, 0, 0, 0, 0, 0, 0, 0, 0, 0, 0, 0, 0, 0, 0, 0, 0, 0, 0, 0, 0, 0, 0, 0, 0, 0, 0, 0, 0, 0, 0, 0, 0, 0, 0, 0, 0, 0, 0, 0, 0, 0, 0, 0, 0, 0])
me_circle_template.materials.append(mat_material_002)
me_circle_template.use_remesh_preserve_volume = False
me_circle_template.use_remesh_preserve_attributes = False
me_circle_template.use_mirror_vertex_groups = False
me_circle_template.update()
me_plane = bpy.data.meshes.new('Plane')
me_plane.from_pydata([(1.0, 1.0, 0.0), (1.0, -1.0, 0.0), (-1.0, -1.0, 0.0), (-1.0, 1.0, 0.0)], [], [(0, 3, 2, 1)])
me_plane.materials.append(mat_plane)
me_plane.use_remesh_preserve_volume = False
me_plane.use_remesh_preserve_attributes = False
me_plane.use_mirror_vertex_groups = False
me_plane.update()

# ---- curves / text
cu_nurbscircle = bpy.data.curves.new('NurbsCircle', 'CURVE')
cu_nurbscircle.dimensions = '3D'
_sp = cu_nurbscircle.splines.new('NURBS'); _sp.points.add(7)
_sp.points.foreach_set('co', [0.0, -1.0, 0.0, 1.0, -1.0, -1.0, 0.0, 0.3536, -1.0, 0.0, 0.0, 1.0, -1.0, 1.0, 0.0, 0.3536, 0.0, 1.0, 0.0, 1.0, 1.0, 1.0, 0.0, 0.3536, 1.0, 0.0, 0.0, 1.0, 1.0, -1.0, 0.0, 0.3536])
_sp.order_v = 0
_sp.use_cyclic_u = True
cu_nurbscircle.materials.append(mat_material_002)
cu_nurbscircle.use_path = True
cu_nurbscircle.use_path_clamp = True
cu_nurbscircle.bevel_mode = 'OBJECT'
cu_nurbscircle.bevel_resolution = 0
cu_nurbscircle.fill_mode = 'HALF'
cu_beziercurve_001 = bpy.data.curves.new('BezierCurve.001', 'CURVE')
cu_beziercurve_001.dimensions = '3D'
_sp = cu_beziercurve_001.splines.new('BEZIER'); _sp.bezier_points.add(2)
_sp.bezier_points.foreach_set('co', [0.2962, 0.3694, -1.462, -1.548, -0.05364, 0.002506, -1.854, -0.5203, 0.06391])
_sp.bezier_points.foreach_set('handle_left', [1.38, 0.3292, -2.486, -1.391, 0.01419, -0.1043, -1.77, -0.2409, 0.1433])
_sp.bezier_points.foreach_set('handle_right', [-0.6871, 0.4059, -0.5333, -1.841, -0.1803, 0.2019, -1.998, -0.9951, -0.07096])
for _p, _l, _r in zip(_sp.bezier_points, ['ALIGNED', 'ALIGNED', 'ALIGNED'], ['ALIGNED', 'ALIGNED', 'ALIGNED']): _p.handle_left_type = _l; _p.handle_right_type = _r
_sp.order_u = 0
_sp.order_v = 0
cu_beziercurve_001.materials.append(mat_material_002)
cu_beziercurve_001.use_path = True
cu_beziercurve_001.use_path_clamp = True
cu_beziercurve_001.bevel_resolution = 0
cu_beziercurve_001.fill_mode = 'HALF'
cu_surfsphere = bpy.data.curves.new('SurfSphere', 'CURVE')
cu_surfsphere.dimensions = '3D'
_sp = cu_surfsphere.splines.new('NURBS'); _sp.points.add(39)
_sp.points.foreach_set('co', [0.0, 0.0, -1.0, 1.0, -1.0, 0.0, -1.0, 0.7071, -1.0, 0.0, 0.0, 1.0, -1.0, 0.0, 1.0, 0.7071, 0.0, 0.0, 1.0, 1.0, 0.0, 0.0, -1.0, 0.3536, -1.0, -1.0, -1.0, 0.25, -1.0, -1.0, 0.0, 0.3536, -1.0, -1.0, 1.0, 0.25, 0.0, 0.0, 1.0, 0.3536, 0.0, 0.0, -1.0, 1.0, 8.429e-08, -1.0, -1.0, 0.7071, 8.429e-08, -1.0, 0.0, 1.0, 8.429e-08, -1.0, 1.0, 0.7071, 0.0, 0.0, 1.0, 1.0, 0.0, 0.0, -1.0, 0.3536, 1.0, -1.0, -1.0, 0.25, 1.0, -1.0, 0.0, 0.3536, 1.0, -1.0, 1.0, 0.25, 0.0, 0.0, 1.0, 0.3536, 0.0, 0.0, -1.0, 1.0, 1.0, 1.264e-07, -1.0, 0.7071, 1.0, 1.264e-07, 0.0, 1.0, 1.0, 1.264e-07, 1.0, 0.7071, 0.0, 0.0, 1.0, 1.0, 0.0, 0.0, -1.0, 0.3536, 1.0, 1.0, -1.0, 0.25, 1.0, 1.0, 0.0, 0.3536, 1.0, 1.0, 1.0, 0.25, 0.0, 0.0, 1.0, 0.3536, 0.0, 0.0, -1.0, 1.0, -2.107e-07, 1.0, -1.0, 0.7071, -2.107e-07, 1.0, 0.0, 1.0, -2.107e-07, 1.0, 1.0, 0.7071, 0.0, 0.0, 1.0, 1.0, 0.0, 0.0, -1.0, 0.3536, -1.0, 1.0, -1.0, 0.25, -1.0, 1.0, 0.0, 0.3536, -1.0, 1.0, 1.0, 0.25, 0.0, 0.0, 1.0, 0.3536])
_sp.points.foreach_set('radius', [0.0, 0.0, 0.0, 0.0, 0.0, 0.0, 0.0, 0.0, 0.0, 0.0, 0.0, 0.0, 0.0, 0.0, 0.0, 0.0, 0.0, 0.0, 0.0, 0.0, 0.0, 0.0, 0.0, 0.0, 0.0, 0.0, 0.0, 0.0, 0.0, 0.0, 0.0, 0.0, 0.0, 0.0, 0.0, 0.0, 0.0, 0.0, 0.0, 0.0])
_sp.order_u = 3
_sp.resolution_u = 4
_sp.resolution_v = 4
_sp.use_cyclic_v = True
_sp.use_endpoint_u = True
_sp.use_bezier_u = True
cu_surfsphere.use_path_clamp = True
cu_surfsphere.bevel_resolution = 0
cu_surfsphere.resolution_u = 4
cu_surfsphere.resolution_v = 4
cu_surfsphere.fill_mode = 'HALF'

# ---- objects
ob_spot = bpy.data.objects.new('Spot', light_spot)
ob_circle = bpy.data.objects.new('Circle', me_circle_template)
ob_lamp = bpy.data.objects.new('Lamp', light_lamp)
ob_camera = bpy.data.objects.new('Camera', cam_camera)
ob_nurbscircle = bpy.data.objects.new('NurbsCircle', cu_nurbscircle)
ob_beziercurve = bpy.data.objects.new('BezierCurve', cu_beziercurve_001)
ob_area = bpy.data.objects.new('Area', light_area)
ob_spot_001 = bpy.data.objects.new('Spot.001', light_spot_001)
ob_plane = bpy.data.objects.new('Plane', me_plane)
ob_surfsphere = bpy.data.objects.new('SurfSphere', cu_surfsphere)

# ---- transforms, parenting, visibility, modifiers, constraints
ob_spot.location = (20.92, -15.12, 55.7)
ob_spot.rotation_euler = (0.004501, 0.6217, -1.059)
ob_spot.empty_display_type = 'ARROWS'
ob_spot.lineart.crease_threshold = 0.0
ob_circle.location = (0.0, 0.0, 0.09111)
ob_circle.rotation_euler = (-2.235e-10, -2.235e-10, 2.198)
ob_circle.empty_display_type = 'ARROWS'
ob_circle.lineart.crease_threshold = 0.0
_vg = ob_circle.vertex_groups.new(name='Group outer')
_vg = ob_circle.vertex_groups.new(name='Group recess')
_vg = ob_circle.vertex_groups.new(name='Group top edge ring')
_vg = ob_circle.vertex_groups.new(name='top line')
_m = ob_circle.modifiers.new('Subsurf', 'SUBSURF')
_m.uv_smooth = 'PRESERVE_CORNERS'
_m.quality = 2
_m.levels = 0
_m.show_only_control_edges = False
ob_lamp.location = (4.076, 17.27, 18.5)
ob_lamp.rotation_euler = (0.6503, 0.05522, 1.866)
ob_lamp.lock_rotations_4d = False
ob_lamp.empty_display_type = 'ARROWS'
ob_lamp.color = (0.0, 0.0, 0.0, 0.0)
ob_lamp.lineart.crease_threshold = 0.0
ob_camera.location = (0.2114, -1.117, 32.45)
ob_camera.lock_rotations_4d = False
ob_camera.empty_display_type = 'ARROWS'
ob_camera.color = (0.0, 0.0, 0.0, 0.0)
ob_camera.display_type = 'WIRE'
ob_camera.lineart.crease_threshold = 0.0
ob_nurbscircle.parent = ob_circle
ob_nurbscircle.location = (0.0, 0.0, 2.018)
ob_nurbscircle.rotation_euler = (0.0, 0.0, -3.188)
ob_nurbscircle.scale = (3.724, 3.724, 3.724)
ob_nurbscircle.empty_display_type = 'ARROWS'
ob_nurbscircle.lineart.crease_threshold = 0.0
ob_beziercurve.location = (0.0, 34.48, 0.0)
ob_beziercurve.rotation_euler = (-0.1638, -0.0, 0.0)
ob_beziercurve.empty_display_type = 'ARROWS'
ob_beziercurve.lineart.crease_threshold = 0.0
ob_area.location = (-3.948, 11.07, 69.94)
ob_area.rotation_euler = (-0.1542, 0.02269, 0.5943)
ob_area.scale = (53.76, 22.69, 22.69)
ob_area.empty_display_type = 'ARROWS'
ob_area.lineart.crease_threshold = 0.0
ob_spot_001.location = (-22.59, 17.77, 35.51)
ob_spot_001.rotation_euler = (0.02207, -0.5629, 5.863)
ob_spot_001.scale = (1.98, 1.98, 1.98)
ob_spot_001.empty_display_type = 'ARROWS'
ob_spot_001.lineart.crease_threshold = 0.0
ob_plane.location = (0.0, 0.0, 0.0)
ob_plane.scale = (24.9, 24.9, 24.9)
ob_plane.empty_display_type = 'ARROWS'
ob_plane.lineart.crease_threshold = 0.0
ob_surfsphere.parent = ob_circle
ob_surfsphere.location = (4.637, 3.656, 17.0)
ob_surfsphere.rotation_euler = (0.0, 0.0, 2.426)
ob_surfsphere.scale = (0.8264, 0.8264, 0.8264)
ob_surfsphere.empty_display_type = 'ARROWS'
ob_surfsphere.empty_image_offset = (0.0, 0.0)
ob_surfsphere.lineart.crease_threshold = 0.0
cu_nurbscircle.bevel_object = ob_beziercurve

# ---- collection membership
col_collection_1.objects.link(ob_spot)
col_collection_1.objects.link(ob_circle)
col_collection_1.objects.link(ob_lamp)
col_collection_1.objects.link(ob_camera)
col_collection_2.objects.link(ob_nurbscircle)
col_collection_3.objects.link(ob_beziercurve)
col_collection_4.objects.link(ob_area)
col_collection_4.objects.link(ob_spot_001)
col_collection_4.objects.link(ob_plane)
col_collection_4.objects.link(ob_surfsphere)

# ---- scene / render settings (as saved in the file)
scene.camera = ob_camera
scene.frame_start = 0; scene.frame_end = 150; scene.frame_set(34)
scene.render.engine = 'BLENDER_EEVEE_NEXT'
scene.render.image_settings.compression = 90
scene.render.resolution_x = 850
scene.render.resolution_y = 850
scene.render.resolution_percentage = 7
scene.render.dither_intensity = 0.0
scene.render.film_transparent = True
scene.render.bake_margin = 2
scene.render.bake_bias = 0.0
scene.cycles.use_denoising = False
scene.cycles.samples = 10
scene.cycles.sampling_pattern = 'TABULATED_SOBOL'
scene.cycles.light_sampling_threshold = 0.0
scene.cycles.use_adaptive_sampling = False
scene.cycles.use_light_tree = False
scene.cycles.blur_glossy = 0.0
scene.cycles.volume_bounces = 1
scene.cycles.pixel_filter_type = 'GAUSSIAN'
scene.cycles.sample_clamp_indirect = 0.0
scene.view_settings.view_transform = 'Raw'
bpy.context.view_layer.update()
